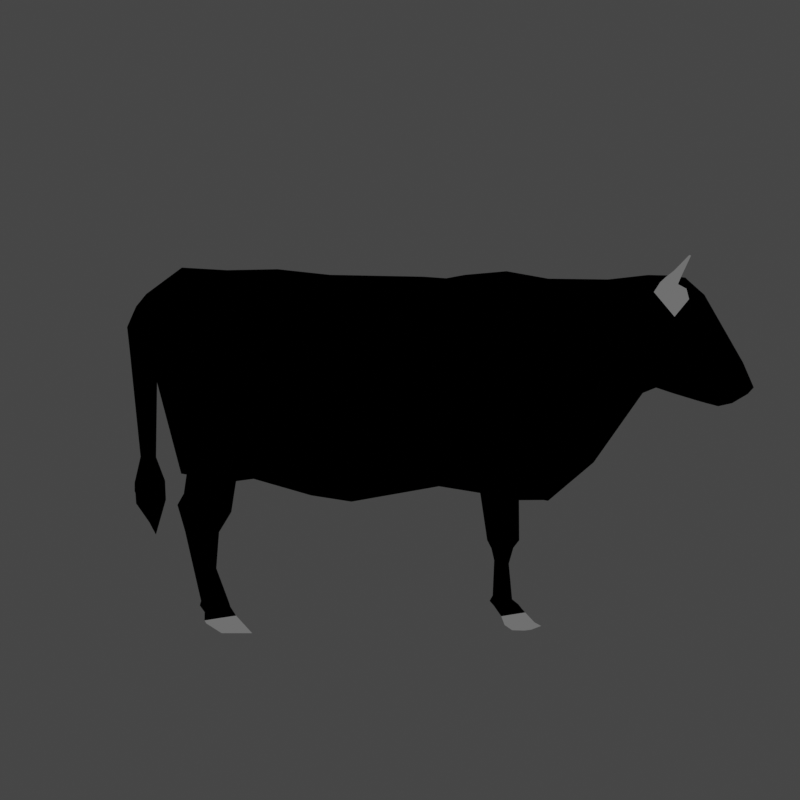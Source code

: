 # Source: cow.blend  (saved by Blender 2.80.75; exported with 4.5.12 LTS)
import bpy
from mathutils import Matrix  # noqa: F401  (used for matrix-valued properties, if any)

bpy.ops.wm.read_factory_settings(use_empty=True)
scene = bpy.context.scene
scene.name = 'Scene'

# ---- collections
col_collection = bpy.data.collections.new('Collection'); scene.collection.children.link(col_collection)
col_collection_2 = bpy.data.collections.new('Collection 2'); scene.collection.children.link(col_collection_2)

# ---- images (referenced by path relative to the original .blend; pixels are not part of the script)
import os
ASSET_DIR = os.environ.get("B2B_ASSET_DIR", "")  # directory of the original .blend (textures are referenced by path, not embedded)
HERE = os.path.dirname(os.path.abspath(__file__))  # packed textures are extracted next to this script under _unpacked/

def load_image(name, relpath, width, height, colorspace="sRGB"):
    """Load a texture the original file referenced (path relative to the .blend, or extracted next to this script)."""
    p = next((c for c in (os.path.join(HERE, relpath), os.path.join(ASSET_DIR, relpath)) if relpath and os.path.exists(c)), "")
    if p:
        img = bpy.data.images.load(p, check_existing=True)
        img.name = name
    else:  # same state as the original file: an image datablock whose file is absent (Cycles renders it pink)
        img = bpy.data.images.new(name, width, height)
        img.source = "FILE"
        img.filepath = "//" + (relpath or name)
    img.colorspace_settings.name = colorspace
    return img
img_cowtexture = load_image('cowTexture', 'cowTexture.png', 1024, 1024, 'sRGB')

# ---- materials (node trees are filled in below, after node groups)
mat_material_001 = bpy.data.materials.new('Material.001')
mat_material_001.use_transparent_shadow = False
mat_rohz = bpy.data.materials.new('rohz')
mat_rohz.use_transparent_shadow = False

# ---- material node trees
mat_material_001.use_nodes = True; mat_material_001.node_tree.nodes.clear()
_N = mat_material_001.node_tree.nodes; _L = mat_material_001.node_tree.links
n0 = _N.new('ShaderNodeOutputMaterial'); n0.name = 'Material Output'; n0.location = (580, 181)
n0.target = 'EEVEE'
n1 = _N.new('ShaderNodeAddShader'); n1.name = 'Add Shader'; n1.location = (-288, 202)
n2 = _N.new('ShaderNodeShaderToRGB'); n2.name = 'Shader to RGB'; n2.location = (-66, 184)
n3 = _N.new('ShaderNodeBsdfDiffuse'); n3.name = 'Diffuse BSDF'; n3.location = (-585, -27)
n4 = _N.new('ShaderNodeTexImage'); n4.name = 'Image Texture'; n4.location = (-663, 280)
n4.image = img_cowtexture
n4.interpolation = 'Closest'
n5 = _N.new('ShaderNodeValToRGB'); n5.name = 'ColorRamp'; n5.location = (125, 185)
n5.color_ramp.interpolation = 'CONSTANT'
while len(n5.color_ramp.elements) > 1: n5.color_ramp.elements.remove(n5.color_ramp.elements[-1])
n5.color_ramp.elements[0].position = 0.08409; n5.color_ramp.elements[0].color = (0.03837, 0.02056, 0.01808, 1.0)
_e = n5.color_ramp.elements.new(0.4264); _e.color = (0.08896, 0.04423, 0.02915, 1.0)
_e = n5.color_ramp.elements.new(0.9136); _e.color = (1.0, 0.9679, 0.7705, 1.0)
_L.new(n5.outputs[0], n0.inputs[0])
_L.new(n2.outputs[0], n5.inputs[0])
_L.new(n4.outputs[0], n1.inputs[0])
_L.new(n1.outputs[0], n2.inputs[0])
_L.new(n3.outputs[0], n1.inputs[1])
n0.is_active_output = True
mat_rohz.use_nodes = True; mat_rohz.node_tree.nodes.clear()
_N = mat_rohz.node_tree.nodes; _L = mat_rohz.node_tree.links
n0 = _N.new('ShaderNodeOutputMaterial'); n0.name = 'Material Output'; n0.location = (230, 301)
n1 = _N.new('ShaderNodeBsdfDiffuse'); n1.name = 'Diffuse BSDF'; n1.location = (-680, 270)
n2 = _N.new('ShaderNodeShaderToRGB'); n2.name = 'Shader to RGB'; n2.location = (-486, 257)
n3 = _N.new('ShaderNodeValToRGB'); n3.name = 'ColorRamp'; n3.location = (-211, 287)
n3.color_ramp.interpolation = 'CONSTANT'
while len(n3.color_ramp.elements) > 1: n3.color_ramp.elements.remove(n3.color_ramp.elements[-1])
n3.color_ramp.elements[0].position = 0.0; n3.color_ramp.elements[0].color = (0.03855, 0.03855, 0.03855, 1.0)
_e = n3.color_ramp.elements.new(0.2545); _e.color = (0.131, 0.131, 0.131, 1.0)
_L.new(n1.outputs[0], n2.inputs[0])
_L.new(n2.outputs[0], n3.inputs[0])
_L.new(n3.outputs[0], n0.inputs[0])
n0.is_active_output = True

# ---- world
world_world = bpy.data.worlds.new('World'); scene.world = world_world
world_world.use_nodes = True; world_world.node_tree.nodes.clear()
_N = world_world.node_tree.nodes; _L = world_world.node_tree.links
n0 = _N.new('ShaderNodeOutputWorld'); n0.name = 'World Output'; n0.location = (300, 300)
n1 = _N.new('ShaderNodeBackground'); n1.name = 'Background'; n1.location = (10, 300)
n1.inputs[0].default_value = (0.05088, 0.05088, 0.05088, 1.0)
_L.new(n1.outputs[0], n0.inputs[0])
n0.is_active_output = True
world_world.color = (0.05088, 0.05088, 0.05088)
world_world.use_sun_shadow = False
world_world.sun_shadow_jitter_overblur = 0.0

# ---- cameras
cam_camera_001 = bpy.data.cameras.new('Camera.001')
cam_camera_001.type = 'ORTHO'
cam_camera_001.ortho_scale = 7.1

# ---- lights
light_sun = bpy.data.lights.new('Sun', 'SUN')
light_sun.transmission_factor = 0.0
light_sun.angle = 0.374
light_sun.energy = 2.45
light_sun.shadow_soft_size = 0.125

# ---- meshes
me_plane = bpy.data.meshes.new('Plane')
me_plane.from_pydata([(0.5441, -0.5775, 0.9985), (0.5441, -0.9433, 1.066), (0.6143, -1.312, -0.7133), (0.7479, -0.7041, -0.6541), (0.7479, -0.3439, -0.5319), (0.5441, -0.2067, 0.9299), (0.5441, -1.841, 0.9055), (0.4705, -1.633, -0.4991), (0.3723, -2.198, 0.9765), (0.3644, -2.125, 0.08683), (0.7479, 0.4327, -0.6687), (0.5441, 0.6246, 0.9463), (0.7479, 0.7905, -0.6132), (0.5441, 1.09, 0.9964), (0.7479, 1.301, -0.4073), (0.5441, 1.536, 0.9873), (0.7479, 1.457, -0.6567), (0.5441, 1.939, 1.01), (0.7479, 1.886, -0.5997), (0.3461, 2.126, 0.8278), (0.8257, -1.052, -0.6625), (0.5441, -0.4068, 0.9669), (0.193, -2.379, 1.074), (0.3789, -2.27, 0.1598), (0.29, -2.54, 0.9871), (0.2206, -2.425, 0.1096), (0.2467, -2.699, 0.8079), (0.2206, -2.635, 0.04581), (0.1477, -3.042, 0.3317), (0.1582, -2.726, 0.04125), (0.1405, -3.137, 0.1106), (0.1405, -2.822, -0.018), (0.1419, -3.084, 0.05257), (0.1419, -2.946, -0.02855), (0.06806, -2.822, -0.018), (0.06945, -2.946, -0.02855), (0.27, -2.198, 1.052), (0.27, -1.841, 0.9807), (0.1257, -2.531, 1.085), (0.1257, -2.371, 1.1), (0.2105, 2.276, 0.8901), (0.3904, 1.886, -0.666), (0.27, -1.633, -0.5654), (0.1583, -2.125, 0.08683), (0.1257, -2.27, 0.1598), (0.1257, -2.425, 0.1096), (0.3904, 1.457, -0.723), (0.239, 1.939, 1.085), (0.3904, 0.4327, -0.8643), (0.3904, -0.3439, -0.7276), (0.1257, -2.699, 0.9083), (0.3904, -1.052, -0.8509), (0.3904, -1.312, -0.8962), (0.239, -0.2067, 1.005), (0.239, 0.6246, 1.096), (0.1257, -2.635, 0.04581), (0.239, -0.5775, 1.074), (0.239, -0.4068, 1.042), (0.239, -0.9433, 1.141), (0.3904, 0.7905, -0.8088), (0.07476, -3.042, 0.3317), (0.239, 1.09, 1.072), (0.07476, -2.726, 0.008657), (0.3904, -0.7041, -0.786), (0.3904, 1.301, -0.5749), (0.06806, -3.137, 0.1106), (0.239, 1.536, 1.062), (0.06945, -3.084, 0.05257), (0.6941, -1.056, -1.247), (0.6941, -0.7724, -1.245), (0.4441, -1.056, -1.247), (0.4441, -0.7724, -1.245), (0.6931, -1.004, -1.313), (0.6931, -0.8094, -1.318), (0.4452, -1.004, -1.313), (0.4452, -0.8094, -1.318), (0.6931, -0.8094, -1.318), (0.4452, -0.8094, -1.318), (0.6633, -0.9636, -1.454), (0.6633, -0.8345, -1.424), (0.475, -0.9636, -1.454), (0.475, -0.8345, -1.424), (0.6633, -0.8345, -1.424), (0.475, -0.8345, -1.424), (0.6812, -0.9928, -1.77), (0.6812, -0.8213, -1.736), (0.457, -0.9928, -1.77), (0.457, -0.8213, -1.736), (0.6812, -0.8213, -1.736), (0.457, -0.8213, -1.736), (0.6812, -1.05, -1.817), (0.6812, -0.794, -1.784), (0.457, -1.05, -1.817), (0.457, -0.794, -1.784), (0.6812, -0.794, -1.784), (0.457, -0.794, -1.784), (0.6812, -1.075, -1.849), (0.6812, -0.8324, -1.828), (0.457, -1.075, -1.849), (0.457, -0.8324, -1.828), (0.6812, -0.8324, -1.828), (0.457, -0.8324, -1.828), (0.6812, -1.109, -1.887), (0.6812, -0.8973, -1.921), (0.457, -1.109, -1.887), (0.457, -0.8973, -1.921), (0.6812, -0.8973, -1.921), (0.457, -0.8973, -1.921), (0.6812, -1.192, -1.975), (0.6812, -0.9267, -1.998), (0.457, -1.192, -1.975), (0.457, -0.9267, -1.998), (0.6812, -0.9267, -1.998), (0.457, -0.9267, -1.998), (0.6812, -1.251, -2.007), (0.6812, -0.9937, -2.045), (0.457, -1.251, -2.007), (0.457, -0.9937, -2.045), (0.6812, -0.9937, -2.045), (0.457, -0.9937, -2.045), (0.759, -1.163, -2.04), (0.6812, -1.101, -2.048), (0.457, -1.163, -2.04), (0.457, -1.101, -2.048), (0.6812, -1.101, -2.048), (0.457, -1.101, -2.048), (0.6941, -1.056, -1.247), (0.6941, -0.7724, -1.245), (0.4441, -1.056, -1.247), (0.4441, -0.7724, -1.245), (0.6931, -1.004, -1.313), (0.6931, -0.8094, -1.318), (0.4452, -1.004, -1.313), (0.4452, -0.8094, -1.318), (0.6931, -0.8094, -1.318), (0.4452, -0.8094, -1.318), (0.7037, 1.499, -0.9961), (0.6746, 1.92, -0.8329), (0.4636, 1.92, -0.8329), (0.4346, 1.499, -0.9961), (0.6553, 1.608, -1.176), (0.6391, 1.977, -0.9336), (0.4991, 1.977, -0.9336), (0.4829, 1.608, -1.176), (0.6459, 1.632, -1.497), (0.6664, 1.91, -1.162), (0.4719, 1.91, -1.162), (0.4924, 1.632, -1.497), (0.6863, 1.52, -1.797), (0.6861, 1.767, -1.785), (0.4521, 1.767, -1.785), (0.452, 1.52, -1.797), (0.6863, 1.507, -1.838), (0.6861, 1.778, -1.826), (0.4521, 1.778, -1.826), (0.452, 1.507, -1.838), (0.6863, 1.488, -1.868), (0.6861, 1.735, -1.885), (0.4521, 1.735, -1.885), (0.452, 1.488, -1.868), (0.6842, 1.457, -1.916), (0.6841, 1.736, -1.959), (0.4542, 1.736, -1.959), (0.454, 1.457, -1.916), (0.6842, 1.314, -2.072), (0.6841, 1.72, -1.986), (0.4542, 1.72, -1.986), (0.454, 1.314, -2.072), (0.8225, 1.483, -2.072), (0.7447, 1.584, -2.072), (0.3935, 1.584, -2.072), (0.3935, 1.483, -2.072), (0.3716, 2.263, 0.5974), (0.2635, 1.918, -0.5963), (0.1641, 2.344, 0.8278), (0.2888, 2.276, 0.5974), (0.1292, 2.385, 0.735), (0.1609, 2.391, 0.6439), (0.1948, 2.23, 0.3658), (0.1664, 2.368, 0.4262), (0.07051, 2.22, -0.5853), (0.06633, 2.296, -0.5864), (0.1439, 2.162, -0.7959), (0.1074, 2.357, -0.8129), (0.1438, 2.155, -0.9633), (0.1073, 2.275, -0.9967), (0.1142, 2.168, -1.043), (0.0751, 2.243, -1.056), (0.904, -1.113, 0.1914), (0.904, -0.27, 0.1958), (0.7836, -1.745, 0.2574), (0.4689, -2.164, 0.566), (0.904, 0.5361, 0.1415), (0.904, 0.952, 0.1941), (0.904, 1.428, 0.2971), (0.904, 1.717, 0.2411), (0.7973, 2.015, 0.1692), (0.904, -0.7963, 0.1758), (0.904, -0.544, 0.1887), (0.4437, -2.325, 0.666), (0.4386, -2.482, 0.6183), (0.4386, -2.67, 0.4563), (0.2565, -2.886, 0.1815), (0.2249, -2.969, 0.08545), (0.1423, -3.02, 0.01514), (0.06571, -3.02, 0.01514), (0.3793, -2.434, 0.7374), (0.3674, -2.25, 0.9577), (0.4235, -2.353, 1.077), (0.4742, -2.472, 0.9753), (0.5502, -2.401, 0.8247), (0.4951, -2.269, 0.948), (0.5628, -2.361, 1.09), (0.6135, -2.45, 1.017), (0.7114, -2.389, 0.9298), (0.6843, -2.297, 0.9991), (0.62, -2.408, 1.123), (0.6603, -2.469, 1.07), (0.747, -2.424, 1.006), (0.7254, -2.36, 1.056), (0.6838, -2.465, 1.169), (0.7114, -2.494, 1.14), (0.7708, -2.463, 1.096), (0.756, -2.433, 1.123), (0.7492, -2.567, 1.285), (0.7491, -2.574, 1.28), (0.7619, -2.567, 1.274), (0.7597, -2.562, 1.278), (0.3604, -2.563, 0.8943), (0.2852, -2.289, 1.012), (0.4983, -2.454, 0.8961), (0.4599, -2.283, 1.008), (0.6634, -2.442, 0.9624), (0.6263, -2.304, 1.042), (0.7048, -2.466, 1.031), (0.6747, -2.353, 1.088), (0.7419, -2.5, 1.109), (0.717, -2.43, 1.148), (0.7582, -2.58, 1.28), (0.7524, -2.562, 1.283), (0.6957, -1.256, -0.459), (0.5585, -1.665, -0.2865), (0.3938, -2.136, 0.2215), (0.7918, -0.98, -0.4308), (0.3971, -2.286, 0.302), (0.3264, -2.441, 0.2526), (0.3264, -2.645, 0.1612), (0.2112, -2.771, 0.08068), (0.1642, -2.863, 0.01108), (0.142, -2.967, -0.01627), (0.7918, -0.3231, -0.3274), (0.7918, 0.4618, -0.4409), (0.7918, 0.8359, -0.3863), (0.7918, 1.337, -0.2093), (0.7918, 1.53, -0.4044), (0.7618, 1.922, -0.3836), (0.7918, -0.6591, -0.4644), (0.0684, -2.967, -0.01627), (0.7709, -0.9077, -1.315), (0.7719, -0.9222, -1.236), (0.759, -1.133, -2.024), (0.759, -1.082, -1.985), (0.7719, -0.9222, -1.236), (0.759, -0.993, -1.905), (0.7196, -0.8893, -1.437), (0.759, -0.9175, -1.8), (0.759, -0.9563, -1.839), (0.759, -0.8968, -1.751), (0.8257, -0.8689, -0.6561), (0.7709, -0.9077, -1.315), (0.7619, 1.564, -1.932), (0.764, 1.668, -1.79), (0.7637, 1.757, -0.8964), (0.8257, 1.711, -0.623), (0.7352, 1.789, -1.308), (0.764, 1.605, -1.876), (0.8539, 1.734, -0.3936), (0.764, 1.637, -1.833), (0.7246, 1.801, -1.049), (0.7619, 1.541, -1.965), (0.0, -0.9433, 1.08), (0.0, -1.312, -0.8891), (0.0, -0.2067, 1.092), (0.0, -0.3439, -0.7677), (0.0, -1.841, 1.068), (0.0, -1.716, -0.5555), (0.0, -2.198, 1.108), (0.0, -2.152, 0.0614), (0.0, 0.6246, 1.108), (0.0, 0.4327, -0.9044), (0.0, 1.09, 1.158), (0.0, 0.7905, -0.8489), (0.0, 1.536, 1.149), (0.0, 1.301, -0.7022), (0.0, 1.939, 1.172), (0.0, 1.457, -0.7131), (0.0, 2.256, 0.9367), (0.0, 1.886, -0.6561), (0.0, -1.052, -0.891), (0.0, -0.5775, 1.109), (0.0, -0.4068, 1.078), (0.0, -0.7041, -0.8261), (0.0, -2.371, 1.104), (0.0, -2.27, 0.1088), (0.0, -2.531, 1.082), (0.0, -2.425, 0.05758), (0.0, -2.699, 0.9326), (0.0, -2.635, -0.006231), (0.0, -3.042, 0.3317), (0.0, -2.726, -0.03139), (0.0, -3.137, 0.1106), (0.0, -2.822, -0.0563), (0.0, -3.084, 0.05257), (0.0, -2.946, -0.02855), (-0.5441, -0.5775, 0.9985), (-0.5441, -0.9433, 1.066), (-0.6143, -1.312, -0.7133), (-0.7479, -0.7041, -0.6541), (-0.7479, -0.3439, -0.5319), (-0.5441, -0.2067, 0.9299), (-0.5441, -1.841, 0.9055), (-0.4705, -1.633, -0.4991), (-0.3723, -2.198, 0.9765), (-0.3644, -2.125, 0.08683), (-0.7479, 0.4327, -0.6687), (-0.5441, 0.6246, 0.9463), (-0.7479, 0.7905, -0.6132), (-0.5441, 1.09, 0.9964), (-0.7479, 1.301, -0.4073), (-0.5441, 1.536, 0.9873), (-0.7479, 1.457, -0.6567), (-0.5441, 1.939, 1.01), (-0.7479, 1.886, -0.5997), (-0.3461, 2.126, 0.8278), (-0.8257, -1.052, -0.6625), (-0.5441, -0.4068, 0.9669), (-0.193, -2.379, 1.074), (-0.3789, -2.27, 0.1598), (-0.29, -2.54, 0.9871), (-0.2206, -2.425, 0.1096), (-0.2467, -2.699, 0.8079), (-0.2206, -2.635, 0.04581), (-0.1477, -3.042, 0.3317), (-0.1582, -2.726, 0.04125), (-0.1405, -3.137, 0.1106), (-0.1405, -2.822, -0.018), (-0.1419, -3.084, 0.05257), (-0.1419, -2.946, -0.02855), (-0.06806, -2.822, -0.018), (-0.06945, -2.946, -0.02855), (-0.27, -2.198, 1.052), (-0.27, -1.841, 0.9807), (-0.1257, -2.531, 1.085), (-0.1257, -2.371, 1.1), (-0.2105, 2.276, 0.8901), (-0.3904, 1.886, -0.666), (-0.27, -1.633, -0.5654), (-0.1583, -2.125, 0.08683), (-0.1257, -2.27, 0.1598), (-0.1257, -2.425, 0.1096), (-0.3904, 1.457, -0.723), (-0.239, 1.939, 1.085), (-0.3904, 0.4327, -0.8643), (-0.3904, -0.3439, -0.7276), (-0.1257, -2.699, 0.9083), (-0.3904, -1.052, -0.8509), (-0.3904, -1.312, -0.8962), (-0.239, -0.2067, 1.005), (-0.239, 0.6246, 1.096), (-0.1257, -2.635, 0.04581), (-0.239, -0.5775, 1.074), (-0.239, -0.4068, 1.042), (-0.239, -0.9433, 1.141), (-0.3904, 0.7905, -0.8088), (-0.07476, -3.042, 0.3317), (-0.239, 1.09, 1.072), (-0.07476, -2.726, 0.008657), (-0.3904, -0.7041, -0.786), (-0.3904, 1.301, -0.5749), (-0.06806, -3.137, 0.1106), (-0.239, 1.536, 1.062), (-0.06945, -3.084, 0.05257), (-0.6941, -1.056, -1.247), (-0.6941, -0.7724, -1.245), (-0.4441, -1.056, -1.247), (-0.4441, -0.7724, -1.245), (-0.6931, -1.004, -1.313), (-0.6931, -0.8094, -1.318), (-0.4452, -1.004, -1.313), (-0.4452, -0.8094, -1.318), (-0.6931, -0.8094, -1.318), (-0.4452, -0.8094, -1.318), (-0.6633, -0.9636, -1.454), (-0.6633, -0.8345, -1.424), (-0.475, -0.9636, -1.454), (-0.475, -0.8345, -1.424), (-0.6633, -0.8345, -1.424), (-0.475, -0.8345, -1.424), (-0.6812, -0.9928, -1.77), (-0.6812, -0.8213, -1.736), (-0.457, -0.9928, -1.77), (-0.457, -0.8213, -1.736), (-0.6812, -0.8213, -1.736), (-0.457, -0.8213, -1.736), (-0.6812, -1.05, -1.817), (-0.6812, -0.794, -1.784), (-0.457, -1.05, -1.817), (-0.457, -0.794, -1.784), (-0.6812, -0.794, -1.784), (-0.457, -0.794, -1.784), (-0.6812, -1.075, -1.849), (-0.6812, -0.8324, -1.828), (-0.457, -1.075, -1.849), (-0.457, -0.8324, -1.828), (-0.6812, -0.8324, -1.828), (-0.457, -0.8324, -1.828), (-0.6812, -1.109, -1.887), (-0.6812, -0.8973, -1.921), (-0.457, -1.109, -1.887), (-0.457, -0.8973, -1.921), (-0.6812, -0.8973, -1.921), (-0.457, -0.8973, -1.921), (-0.6812, -1.192, -1.975), (-0.6812, -0.9267, -1.998), (-0.457, -1.192, -1.975), (-0.457, -0.9267, -1.998), (-0.6812, -0.9267, -1.998), (-0.457, -0.9267, -1.998), (-0.6812, -1.251, -2.007), (-0.6812, -0.9937, -2.045), (-0.457, -1.251, -2.007), (-0.457, -0.9937, -2.045), (-0.6812, -0.9937, -2.045), (-0.457, -0.9937, -2.045), (-0.759, -1.163, -2.04), (-0.6812, -1.101, -2.048), (-0.457, -1.163, -2.04), (-0.457, -1.101, -2.048), (-0.6812, -1.101, -2.048), (-0.457, -1.101, -2.048), (-0.6941, -1.056, -1.247), (-0.6941, -0.7724, -1.245), (-0.4441, -1.056, -1.247), (-0.4441, -0.7724, -1.245), (-0.6931, -1.004, -1.313), (-0.6931, -0.8094, -1.318), (-0.4452, -1.004, -1.313), (-0.4452, -0.8094, -1.318), (-0.6931, -0.8094, -1.318), (-0.4452, -0.8094, -1.318), (-0.7037, 1.499, -0.9961), (-0.6746, 1.92, -0.8329), (-0.4636, 1.92, -0.8329), (-0.4346, 1.499, -0.9961), (-0.6553, 1.608, -1.176), (-0.6391, 1.977, -0.9336), (-0.4991, 1.977, -0.9336), (-0.4829, 1.608, -1.176), (-0.6459, 1.632, -1.497), (-0.6664, 1.91, -1.162), (-0.4719, 1.91, -1.162), (-0.4924, 1.632, -1.497), (-0.6863, 1.52, -1.797), (-0.6861, 1.767, -1.785), (-0.4521, 1.767, -1.785), (-0.452, 1.52, -1.797), (-0.6863, 1.507, -1.838), (-0.6861, 1.778, -1.826), (-0.4521, 1.778, -1.826), (-0.452, 1.507, -1.838), (-0.6863, 1.488, -1.868), (-0.6861, 1.735, -1.885), (-0.4521, 1.735, -1.885), (-0.452, 1.488, -1.868), (-0.6842, 1.457, -1.916), (-0.6841, 1.736, -1.959), (-0.4542, 1.736, -1.959), (-0.454, 1.457, -1.916), (-0.6842, 1.314, -2.072), (-0.6841, 1.72, -1.986), (-0.4542, 1.72, -1.986), (-0.454, 1.314, -2.072), (-0.8225, 1.483, -2.072), (-0.7447, 1.584, -2.072), (-0.3935, 1.584, -2.072), (-0.3935, 1.483, -2.072), (-0.3716, 2.263, 0.5974), (0.0, 2.201, 0.6724), (0.0, 2.354, 0.7926), (-0.2635, 1.918, -0.5963), (0.0, 1.944, -0.6561), (-0.1641, 2.344, 0.8278), (-0.2888, 2.276, 0.5974), (0.0, 2.424, 0.6441), (0.0, 2.385, 0.735), (-0.1292, 2.385, 0.735), (-0.1609, 2.391, 0.6439), (0.0, 2.155, 0.4414), (0.0, 2.4, 0.4265), (-0.1948, 2.23, 0.3658), (-0.1664, 2.368, 0.4262), (0.0, 2.167, -0.5097), (0.0, 2.298, -0.4788), (-0.07051, 2.22, -0.5853), (-0.06633, 2.296, -0.5864), (0.0, 2.087, -0.7203), (0.0, 2.357, -0.7378), (-0.1439, 2.162, -0.7959), (-0.1074, 2.357, -0.8129), (0.0, 2.08, -0.8877), (0.0, 2.343, -0.9216), (-0.1438, 2.155, -0.9633), (-0.1073, 2.275, -0.9967), (0.0, 2.168, -1.197), (0.0, 2.227, -1.087), (-0.1142, 2.168, -1.043), (-0.0751, 2.243, -1.056), (0.0, -3.02, 0.01514), (-0.904, -1.113, 0.1914), (-0.904, -0.27, 0.1958), (-0.7836, -1.745, 0.2574), (-0.4689, -2.164, 0.566), (-0.904, 0.5361, 0.1415), (-0.904, 0.952, 0.1941), (-0.904, 1.428, 0.2971), (-0.904, 1.717, 0.2411), (-0.7973, 2.015, 0.1692), (-0.904, -0.7963, 0.1758), (-0.904, -0.544, 0.1887), (-0.4437, -2.325, 0.666), (-0.4386, -2.482, 0.6183), (-0.4386, -2.67, 0.4563), (-0.2565, -2.886, 0.1815), (-0.2249, -2.969, 0.08545), (-0.1423, -3.02, 0.01514), (-0.06571, -3.02, 0.01514), (-0.3793, -2.434, 0.7374), (-0.3674, -2.25, 0.9577), (-0.4235, -2.353, 1.077), (-0.4742, -2.472, 0.9753), (-0.5502, -2.401, 0.8247), (-0.4951, -2.269, 0.948), (-0.5628, -2.361, 1.09), (-0.6135, -2.45, 1.017), (-0.7114, -2.389, 0.9298), (-0.6843, -2.297, 0.9991), (-0.62, -2.408, 1.123), (-0.6603, -2.469, 1.07), (-0.747, -2.424, 1.006), (-0.7254, -2.36, 1.056), (-0.6838, -2.465, 1.169), (-0.7114, -2.494, 1.14), (-0.7708, -2.463, 1.096), (-0.756, -2.433, 1.123), (-0.7492, -2.567, 1.285), (-0.7491, -2.574, 1.28), (-0.7619, -2.567, 1.274), (-0.7597, -2.562, 1.278), (-0.3604, -2.563, 0.8943), (-0.2852, -2.289, 1.012), (-0.4983, -2.454, 0.8961), (-0.4599, -2.283, 1.008), (-0.6634, -2.442, 0.9624), (-0.6263, -2.304, 1.042), (-0.7048, -2.466, 1.031), (-0.6747, -2.353, 1.088), (-0.7419, -2.5, 1.109), (-0.717, -2.43, 1.148), (-0.7582, -2.58, 1.28), (-0.7524, -2.562, 1.283), (0.0, -2.967, -0.01627), (-0.6957, -1.256, -0.459), (-0.5585, -1.665, -0.2865), (-0.3938, -2.136, 0.2215), (-0.7918, -0.98, -0.4308), (-0.3971, -2.286, 0.302), (-0.3264, -2.441, 0.2526), (-0.3264, -2.645, 0.1612), (-0.2112, -2.771, 0.08068), (-0.1642, -2.863, 0.01108), (-0.142, -2.967, -0.01627), (-0.7918, -0.3231, -0.3274), (-0.7918, 0.4618, -0.4409), (-0.7918, 0.8359, -0.3863), (-0.7918, 1.337, -0.2093), (-0.7918, 1.53, -0.4044), (-0.7618, 1.922, -0.3836), (-0.7918, -0.6591, -0.4644), (-0.0684, -2.967, -0.01627), (-0.7709, -0.9077, -1.315), (-0.7719, -0.9222, -1.236), (-0.759, -1.133, -2.024), (-0.759, -1.082, -1.985), (-0.7719, -0.9222, -1.236), (-0.759, -0.993, -1.905), (-0.7196, -0.8893, -1.437), (-0.759, -0.9175, -1.8), (-0.759, -0.9563, -1.839), (-0.759, -0.8968, -1.751), (-0.8257, -0.8689, -0.6561), (-0.7709, -0.9077, -1.315), (-0.7619, 1.564, -1.932), (-0.764, 1.668, -1.79), (-0.7637, 1.757, -0.8964), (-0.8257, 1.711, -0.623), (-0.7352, 1.789, -1.308), (-0.764, 1.605, -1.876), (-0.8539, 1.734, -0.3936), (-0.764, 1.637, -1.833), (-0.7246, 1.801, -1.049), (-0.7619, 1.541, -1.965)], [], [(240, 2, 20, 243), (188, 1, 6, 190), (190, 6, 8, 191), (250, 4, 10, 251), (251, 10, 12, 252), (252, 12, 14, 253), (253, 14, 16, 254), (254, 16, 273, 276), (191, 8, 22, 229, 207, 199), (243, 20, 268, 3, 256), (256, 3, 4, 250), (199, 207, 206, 200), (200, 206, 228, 24, 26, 201), (201, 26, 28, 202), (202, 28, 30, 203), (203, 30, 32, 204), (35, 34, 31, 33), (37, 36, 8, 6), (39, 38, 24, 22), (41, 172, 40, 19, 196, 255, 18), (43, 42, 7, 9), (45, 44, 23, 25), (71, 69, 127, 129), (40, 47, 17, 19), (49, 48, 10, 4), (38, 50, 26, 24), (52, 51, 20, 2), (54, 53, 5, 11), (55, 45, 25, 27), (57, 56, 0, 21), (56, 58, 1, 0), (48, 59, 12, 10), (50, 60, 28, 26), (53, 57, 21, 5), (61, 54, 11, 13), (62, 55, 27, 29), (63, 49, 4, 3), (3, 268, 262, 69), (59, 64, 14, 12), (60, 65, 30, 28), (66, 61, 13, 15), (34, 62, 29, 31), (58, 37, 6, 1), (36, 39, 22, 8), (257, 35, 33, 249), (42, 52, 2, 7), (44, 43, 9, 23), (64, 46, 16, 14), (65, 67, 32, 30), (47, 66, 15, 17), (294, 292, 66, 47), (310, 312, 67, 65), (293, 295, 46, 64), (303, 287, 43, 44), (285, 281, 52, 42), (570, 313, 35, 257), (286, 302, 39, 36), (280, 284, 37, 58), (311, 309, 62, 34), (292, 290, 61, 66), (308, 310, 65, 60), (291, 293, 64, 59), (298, 301, 63, 51), (301, 283, 49, 63), (309, 307, 55, 62), (290, 288, 54, 61), (282, 300, 57, 53), (306, 308, 60, 50), (289, 291, 59, 48), (299, 280, 58, 56), (300, 299, 56, 57), (307, 305, 45, 55), (288, 282, 53, 54), (281, 298, 51, 52), (304, 306, 50, 38), (283, 289, 48, 49), (296, 294, 47, 40), (74, 72, 130, 132), (305, 303, 44, 45), (287, 285, 42, 43), (296, 40, 174, 488), (302, 304, 38, 39), (284, 286, 36, 37), (313, 311, 34, 35), (51, 63, 71, 70), (63, 3, 69, 71), (20, 51, 70, 68), (73, 76, 82, 79), (77, 76, 134, 135), (68, 70, 128, 126), (72, 269, 73, 131, 258, 130), (73, 269, 264, 79), (79, 264, 267, 85), (82, 83, 89, 88), (74, 75, 81, 80), (72, 74, 80, 78), (77, 75, 81, 83), (76, 77, 83, 82), (85, 88, 94, 91), (85, 267, 265, 91), (79, 82, 88, 85), (80, 81, 87, 86), (78, 80, 86, 84), (83, 81, 87, 89), (95, 93, 99, 101), (90, 92, 98, 96), (86, 87, 93, 92), (84, 86, 92, 90), (89, 87, 93, 95), (88, 89, 95, 94), (97, 100, 106, 103), (97, 266, 263, 103), (94, 95, 101, 100), (91, 265, 266, 97), (91, 94, 100, 97), (92, 93, 99, 98), (106, 107, 113, 112), (107, 105, 111, 113), (98, 99, 105, 104), (96, 98, 104, 102), (101, 99, 105, 107), (100, 101, 107, 106), (110, 111, 117, 116), (109, 112, 118, 115), (103, 263, 261, 109), (103, 106, 112, 109), (104, 105, 111, 110), (102, 104, 110, 108), (118, 119, 125, 124), (119, 117, 123, 125), (108, 110, 116, 114), (113, 111, 117, 119), (112, 113, 119, 118), (109, 261, 260, 115), (122, 123, 121, 120), (123, 121, 124, 125), (115, 260, 120, 121), (115, 118, 124, 121), (116, 117, 123, 122), (114, 116, 122, 120), (126, 128, 132, 130), (129, 127, 131, 133), (127, 259, 258, 131), (128, 129, 133, 132), (76, 73, 131, 134), (73, 75, 133, 131), (70, 71, 129, 128), (75, 77, 135, 133), (75, 74, 132, 133), (69, 262, 68, 126, 259, 127), (18, 273, 272, 137), (136, 139, 143, 140), (41, 46, 295, 297), (41, 18, 137, 138), (46, 41, 138, 139), (16, 46, 139, 136), (143, 142, 146, 147), (137, 272, 278, 141), (139, 138, 142, 143), (138, 137, 141, 142), (144, 147, 151, 148), (142, 141, 145, 146), (140, 143, 147, 144), (141, 278, 274, 145), (149, 271, 277, 153), (145, 274, 271, 149), (147, 146, 150, 151), (146, 145, 149, 150), (155, 154, 158, 159), (151, 150, 154, 155), (150, 149, 153, 154), (148, 151, 155, 152), (156, 159, 163, 160), (154, 153, 157, 158), (152, 155, 159, 156), (153, 277, 275, 157), (163, 162, 166, 167), (157, 275, 270, 161), (159, 158, 162, 163), (158, 157, 161, 162), (166, 165, 169, 170), (162, 161, 165, 166), (160, 163, 167, 164), (161, 270, 279, 165), (168, 171, 170, 169), (164, 167, 171, 168), (165, 279, 168, 169), (167, 166, 170, 171), (490, 487, 175, 173), (41, 297, 490, 173), (174, 175, 177, 176), (172, 41, 173, 175), (40, 172, 175, 174), (177, 493, 494, 176), (488, 174, 176, 494), (177, 175, 178, 179), (498, 179, 181, 502), (493, 177, 179, 498), (175, 487, 497, 178), (181, 180, 182, 183), (179, 178, 180, 181), (178, 497, 501, 180), (183, 182, 184, 185), (180, 501, 505, 182), (502, 181, 183, 506), (185, 184, 186, 187), (182, 505, 509, 184), (506, 183, 185, 510), (186, 513, 514, 187), (184, 509, 513, 186), (510, 185, 187, 514), (312, 517, 205, 67), (67, 205, 204, 32), (248, 203, 204, 249), (247, 202, 203, 248), (246, 201, 202, 247), (245, 200, 201, 246), (244, 199, 200, 245), (21, 198, 189, 5), (0, 197, 198, 21), (242, 191, 199, 244), (17, 195, 196, 19), (15, 194, 195, 17), (13, 193, 194, 15), (11, 192, 193, 13), (5, 189, 192, 11), (241, 190, 191, 242), (240, 188, 190, 241), (1, 188, 197, 0), (22, 24, 209, 208), (231, 208, 212, 233), (229, 22, 208, 231), (206, 207, 211, 210), (228, 206, 210, 230), (214, 215, 219, 218), (208, 209, 213, 212), (210, 211, 215, 214), (230, 210, 214, 232), (234, 218, 222, 236), (232, 214, 218, 234), (233, 212, 216, 235), (212, 213, 217, 216), (237, 220, 224, 239), (235, 216, 220, 237), (216, 217, 221, 220), (218, 219, 223, 222), (238, 239, 224, 225), (220, 221, 225, 224), (222, 223, 227, 226), (236, 222, 226, 238), (221, 236, 238, 225), (226, 227, 239, 238), (219, 235, 237, 223), (223, 237, 239, 227), (215, 233, 235, 219), (213, 232, 234, 217), (217, 234, 236, 221), (209, 230, 232, 213), (24, 228, 230, 209), (207, 229, 231, 211), (211, 231, 233, 215), (2, 240, 241, 7), (7, 241, 242, 9), (9, 242, 244, 23), (23, 244, 245, 25), (25, 245, 246, 27), (27, 246, 247, 29), (29, 247, 248, 31), (31, 248, 249, 33), (517, 570, 257, 205), (205, 257, 249, 204), (198, 256, 250, 189), (197, 243, 256, 198), (195, 254, 276, 255, 196), (194, 253, 254, 195), (193, 252, 253, 194), (192, 251, 252, 193), (189, 250, 251, 192), (188, 240, 243, 197), (261, 263, 102, 108), (264, 269, 72, 78), (265, 267, 84, 90), (258, 259, 126, 130), (263, 266, 96, 102), (266, 265, 90, 96), (262, 268, 20, 68), (120, 260, 114), (267, 264, 78, 84), (260, 261, 108, 114), (277, 271, 148, 152), (275, 277, 152, 156), (271, 274, 144, 148), (270, 275, 156, 160), (168, 279, 164), (279, 270, 160, 164), (274, 278, 140, 144), (276, 273, 18, 255), (272, 273, 16, 136), (278, 272, 136, 140), (571, 574, 334, 316), (518, 520, 320, 315), (520, 521, 322, 320), (581, 582, 324, 318), (582, 583, 326, 324), (583, 584, 328, 326), (584, 585, 330, 328), (585, 607, 604, 330), (521, 529, 537, 559, 336, 322), (574, 587, 317, 599, 334), (587, 581, 318, 317), (529, 530, 536, 537), (530, 531, 340, 338, 558, 536), (531, 532, 342, 340), (532, 533, 344, 342), (533, 534, 346, 344), (349, 347, 345, 348), (351, 320, 322, 350), (353, 336, 338, 352), (355, 332, 586, 526, 333, 354, 486), (357, 323, 321, 356), (359, 339, 337, 358), (385, 443, 441, 383), (354, 333, 331, 361), (363, 318, 324, 362), (352, 338, 340, 364), (366, 316, 334, 365), (368, 325, 319, 367), (369, 341, 339, 359), (371, 335, 314, 370), (370, 314, 315, 372), (362, 324, 326, 373), (364, 340, 342, 374), (367, 319, 335, 371), (375, 327, 325, 368), (376, 343, 341, 369), (377, 317, 318, 363), (317, 383, 593, 599), (373, 326, 328, 378), (374, 342, 344, 379), (380, 329, 327, 375), (348, 345, 343, 376), (372, 315, 320, 351), (350, 322, 336, 353), (588, 580, 347, 349), (356, 321, 316, 366), (358, 337, 323, 357), (378, 328, 330, 360), (379, 344, 346, 381), (361, 331, 329, 380), (294, 361, 380, 292), (310, 379, 381, 312), (293, 378, 360, 295), (303, 358, 357, 287), (285, 356, 366, 281), (570, 588, 349, 313), (286, 350, 353, 302), (280, 372, 351, 284), (311, 348, 376, 309), (292, 380, 375, 290), (308, 374, 379, 310), (291, 373, 378, 293), (298, 365, 377, 301), (301, 377, 363, 283), (309, 376, 369, 307), (290, 375, 368, 288), (282, 367, 371, 300), (306, 364, 374, 308), (289, 362, 373, 291), (299, 370, 372, 280), (300, 371, 370, 299), (307, 369, 359, 305), (288, 368, 367, 282), (281, 366, 365, 298), (304, 352, 364, 306), (283, 363, 362, 289), (296, 354, 361, 294), (388, 446, 444, 386), (305, 359, 358, 303), (287, 357, 356, 285), (296, 488, 491, 354), (302, 353, 352, 304), (284, 351, 350, 286), (313, 349, 348, 311), (365, 384, 385, 377), (377, 385, 383, 317), (334, 382, 384, 365), (387, 393, 396, 390), (391, 449, 448, 390), (382, 440, 442, 384), (386, 444, 589, 445, 387, 600), (387, 393, 595, 600), (393, 399, 598, 595), (396, 402, 403, 397), (388, 394, 395, 389), (386, 392, 394, 388), (391, 397, 395, 389), (390, 396, 397, 391), (399, 405, 408, 402), (399, 405, 596, 598), (393, 399, 402, 396), (394, 400, 401, 395), (392, 398, 400, 394), (397, 403, 401, 395), (409, 415, 413, 407), (404, 410, 412, 406), (400, 406, 407, 401), (398, 404, 406, 400), (403, 409, 407, 401), (402, 408, 409, 403), (411, 417, 420, 414), (411, 417, 594, 597), (408, 414, 415, 409), (405, 411, 597, 596), (405, 411, 414, 408), (406, 412, 413, 407), (420, 426, 427, 421), (421, 427, 425, 419), (412, 418, 419, 413), (410, 416, 418, 412), (415, 421, 419, 413), (414, 420, 421, 415), (424, 430, 431, 425), (423, 429, 432, 426), (417, 423, 592, 594), (417, 423, 426, 420), (418, 424, 425, 419), (416, 422, 424, 418), (432, 438, 439, 433), (433, 439, 437, 431), (422, 428, 430, 424), (427, 433, 431, 425), (426, 432, 433, 427), (423, 429, 591, 592), (436, 434, 435, 437), (437, 439, 438, 435), (429, 435, 434, 591), (429, 435, 438, 432), (430, 436, 437, 431), (428, 434, 436, 430), (440, 444, 446, 442), (443, 447, 445, 441), (441, 445, 589, 590), (442, 446, 447, 443), (390, 448, 445, 387), (387, 445, 447, 389), (384, 442, 443, 385), (389, 447, 449, 391), (389, 447, 446, 388), (383, 441, 590, 440, 382, 593), (332, 451, 603, 604), (450, 454, 457, 453), (355, 297, 295, 360), (355, 452, 451, 332), (360, 453, 452, 355), (330, 450, 453, 360), (457, 461, 460, 456), (451, 455, 609, 603), (453, 457, 456, 452), (452, 456, 455, 451), (458, 462, 465, 461), (456, 460, 459, 455), (454, 458, 461, 457), (455, 459, 605, 609), (463, 467, 608, 602), (459, 463, 602, 605), (461, 465, 464, 460), (460, 464, 463, 459), (469, 473, 472, 468), (465, 469, 468, 464), (464, 468, 467, 463), (462, 466, 469, 465), (470, 474, 477, 473), (468, 472, 471, 467), (466, 470, 473, 469), (467, 471, 606, 608), (477, 481, 480, 476), (471, 475, 601, 606), (473, 477, 476, 472), (472, 476, 475, 471), (480, 484, 483, 479), (476, 480, 479, 475), (474, 478, 481, 477), (475, 479, 610, 601), (482, 483, 484, 485), (478, 482, 485, 481), (479, 483, 482, 610), (481, 485, 484, 480), (490, 489, 492, 487), (355, 489, 490, 297), (491, 495, 496, 492), (486, 492, 489, 355), (354, 491, 492, 486), (496, 495, 494, 493), (488, 494, 495, 491), (496, 500, 499, 492), (498, 502, 504, 500), (493, 498, 500, 496), (492, 499, 497, 487), (504, 508, 507, 503), (500, 504, 503, 499), (499, 503, 501, 497), (508, 512, 511, 507), (503, 507, 505, 501), (502, 506, 508, 504), (512, 516, 515, 511), (507, 511, 509, 505), (506, 510, 512, 508), (515, 516, 514, 513), (511, 515, 513, 509), (510, 514, 516, 512), (312, 381, 535, 517), (381, 346, 534, 535), (579, 580, 534, 533), (578, 579, 533, 532), (577, 578, 532, 531), (576, 577, 531, 530), (575, 576, 530, 529), (335, 319, 519, 528), (314, 335, 528, 527), (573, 575, 529, 521), (331, 333, 526, 525), (329, 331, 525, 524), (327, 329, 524, 523), (325, 327, 523, 522), (319, 325, 522, 519), (572, 573, 521, 520), (571, 572, 520, 518), (315, 314, 527, 518), (336, 538, 539, 338), (561, 563, 542, 538), (559, 561, 538, 336), (536, 540, 541, 537), (558, 560, 540, 536), (544, 548, 549, 545), (538, 542, 543, 539), (540, 544, 545, 541), (560, 562, 544, 540), (564, 566, 552, 548), (562, 564, 548, 544), (563, 565, 546, 542), (542, 546, 547, 543), (567, 569, 554, 550), (565, 567, 550, 546), (546, 550, 551, 547), (548, 552, 553, 549), (568, 555, 554, 569), (550, 554, 555, 551), (552, 556, 557, 553), (566, 568, 556, 552), (551, 555, 568, 566), (556, 568, 569, 557), (549, 553, 567, 565), (553, 557, 569, 567), (545, 549, 565, 563), (543, 547, 564, 562), (547, 551, 566, 564), (539, 543, 562, 560), (338, 539, 560, 558), (537, 541, 561, 559), (541, 545, 563, 561), (316, 321, 572, 571), (321, 323, 573, 572), (323, 337, 575, 573), (337, 339, 576, 575), (339, 341, 577, 576), (341, 343, 578, 577), (343, 345, 579, 578), (345, 347, 580, 579), (517, 535, 588, 570), (535, 534, 580, 588), (528, 519, 581, 587), (527, 528, 587, 574), (525, 526, 586, 607, 585), (524, 525, 585, 584), (523, 524, 584, 583), (522, 523, 583, 582), (519, 522, 582, 581), (518, 527, 574, 571), (592, 422, 416, 594), (595, 392, 386, 600), (596, 404, 398, 598), (589, 444, 440, 590), (594, 416, 410, 597), (597, 410, 404, 596), (593, 382, 334, 599), (434, 428, 591), (598, 398, 392, 595), (591, 428, 422, 592), (608, 466, 462, 602), (606, 470, 466, 608), (602, 462, 458, 605), (601, 474, 470, 606), (482, 478, 610), (610, 478, 474, 601), (605, 458, 454, 609), (607, 586, 332, 604), (603, 450, 330, 604), (609, 454, 450, 603)])
me_plane.polygons.foreach_set('material_index', [0, 0, 0, 0, 0, 0, 0, 0, 0, 0, 0, 0, 0, 0, 0, 0, 0, 0, 0, 0, 0, 0, 0, 0, 0, 0, 0, 0, 0, 0, 0, 0, 0, 0, 0, 0, 0, 0, 0, 0, 0, 0, 0, 0, 0, 0, 0, 0, 0, 0, 0, 0, 0, 0, 0, 0, 0, 0, 0, 0, 0, 0, 0, 0, 0, 0, 0, 0, 0, 0, 0, 0, 0, 0, 0, 0, 0, 0, 0, 0, 0, 0, 0, 0, 0, 0, 0, 0, 0, 0, 0, 0, 0, 0, 0, 0, 0, 0, 0, 0, 0, 0, 0, 0, 0, 0, 0, 0, 0, 0, 2, 0, 0, 0, 0, 0, 2, 2, 0, 0, 2, 0, 2, 2, 2, 2, 2, 2, 2, 2, 2, 2, 2, 2, 2, 2, 2, 2, 2, 2, 0, 0, 0, 0, 0, 0, 0, 0, 0, 0, 0, 0, 0, 0, 0, 0, 0, 0, 0, 0, 0, 0, 0, 0, 0, 0, 0, 0, 0, 0, 0, 0, 1, 0, 0, 0, 2, 1, 1, 1, 2, 2, 2, 2, 2, 2, 2, 2, 0, 0, 0, 0, 0, 0, 0, 0, 0, 0, 0, 0, 0, 0, 0, 0, 0, 0, 0, 0, 0, 0, 0, 0, 0, 0, 0, 0, 0, 0, 0, 0, 0, 0, 0, 0, 0, 0, 0, 0, 0, 2, 2, 2, 2, 2, 2, 2, 2, 2, 2, 2, 2, 2, 2, 2, 2, 2, 2, 2, 2, 2, 2, 2, 2, 2, 2, 2, 2, 2, 2, 2, 2, 0, 0, 0, 0, 0, 0, 0, 0, 0, 0, 0, 0, 0, 0, 0, 0, 0, 0, 2, 0, 0, 0, 0, 0, 0, 2, 0, 2, 0, 0, 0, 1, 2, 2, 0, 0, 0, 0, 0, 0, 0, 0, 0, 0, 0, 0, 0, 0, 0, 0, 0, 0, 0, 0, 0, 0, 0, 0, 0, 0, 0, 0, 0, 0, 0, 0, 0, 0, 0, 0, 0, 0, 0, 0, 0, 0, 0, 0, 0, 0, 0, 0, 0, 0, 0, 0, 0, 0, 0, 0, 0, 0, 0, 0, 0, 0, 0, 0, 0, 0, 0, 0, 0, 0, 0, 0, 0, 0, 0, 0, 0, 0, 0, 0, 0, 0, 0, 0, 0, 0, 0, 0, 0, 0, 0, 0, 0, 0, 0, 0, 0, 0, 0, 0, 0, 0, 0, 0, 0, 0, 0, 0, 0, 0, 0, 0, 0, 0, 2, 0, 0, 0, 0, 0, 2, 2, 0, 0, 2, 0, 2, 2, 2, 2, 2, 2, 2, 2, 2, 2, 2, 2, 2, 2, 2, 2, 2, 2, 0, 0, 0, 0, 0, 0, 0, 0, 0, 0, 0, 0, 0, 0, 0, 0, 0, 0, 0, 0, 0, 0, 0, 0, 0, 0, 0, 0, 0, 0, 0, 0, 1, 0, 0, 0, 2, 1, 1, 1, 2, 2, 2, 2, 2, 2, 2, 2, 0, 0, 0, 0, 0, 0, 0, 0, 0, 0, 0, 0, 0, 0, 0, 0, 0, 0, 0, 0, 0, 0, 0, 0, 0, 0, 0, 0, 0, 0, 0, 0, 0, 0, 0, 0, 0, 0, 0, 0, 0, 2, 2, 2, 2, 2, 2, 2, 2, 2, 2, 2, 2, 2, 2, 2, 2, 2, 2, 2, 2, 2, 2, 2, 2, 2, 2, 2, 2, 2, 2, 2, 2, 0, 0, 0, 0, 0, 0, 0, 0, 0, 0, 0, 0, 0, 0, 0, 0, 0, 0, 2, 0, 0, 0, 0, 0, 0, 2, 0, 2, 0, 0, 0, 1, 2, 2, 0, 0, 0, 0])
_uv = me_plane.uv_layers.new(name='UVMap')
_uv.uv.foreach_set('vector', [0.604, 0.2376, 0.6338, 0.2417, 0.6167, 0.267, 0.5904, 0.2681, 0.5277, 0.2271, 0.4348, 0.2243, 0.4819, 0.1206, 0.5436, 0.1504, 0.5436, 0.1504, 0.4819, 0.1206, 0.4888, 0.07833, 0.5295, 0.09508, 0.5575, 0.3445, 0.5803, 0.3502, 0.5687, 0.4497, 0.5431, 0.4442, 0.5431, 0.4442, 0.5687, 0.4497, 0.5509, 0.4913, 0.5248, 0.4878, 0.5248, 0.4878, 0.5509, 0.4913, 0.5121, 0.5462, 0.4894, 0.5425, 0.4894, 0.5425, 0.5121, 0.5462, 0.5331, 0.5741, 0.5035, 0.573, 0.5035, 0.573, 0.5331, 0.5741, 0.52, 0.6022, 0.4946, 0.5961, 0.5295, 0.09508, 0.4888, 0.07833, 0.487, 0.05668, 0.4893, 0.06779, 0.4925, 0.07277, 0.5247, 0.07248, 0.5904, 0.2681, 0.6167, 0.267, 0.6099, 0.289, 0.6053, 0.3107, 0.5832, 0.3084, 0.5832, 0.3084, 0.6053, 0.3107, 0.5803, 0.3502, 0.5575, 0.3445, 0.5247, 0.07248, 0.4925, 0.07277, 0.5218, 0.05802, 0.5351, 0.05512, 0.5351, 0.05512, 0.5218, 0.05802, 0.5098, 0.03701, 0.5003, 0.03803, 0.5251, 0.026, 0.5585, 0.03807, 0.5261, 0.7449, 0.5457, 0.699, 0.5658, 0.7656, 0.5517, 0.7824, 0.5972, 0.02554, 0.5882, 0.003485, 0.6147, 0.0, 0.6106, 0.01956, 0.6106, 0.01956, 0.6147, 0.0, 0.6191, 0.008478, 0.6209, 0.01758, 0.7627, 0.0302, 0.7632, 0.04354, 0.7551, 0.04354, 0.7546, 0.0302, 0.9635, 0.08925, 0.962, 0.04485, 0.9743, 0.0436, 0.9949, 0.08801, 0.945, 0.02352, 0.945, 0.0029, 0.9645, 5.705e-05, 0.9528, 0.02213, 0.8116, 0.8362, 0.8119, 0.6843, 0.7942, 0.6475, 0.8086, 0.652, 0.858, 0.7331, 0.8533, 0.8012, 0.8515, 0.8278, 0.7554, 0.1157, 0.7412, 0.2117, 0.7192, 0.2076, 0.7325, 0.1157, 0.7584, 0.08036, 0.759, 0.09473, 0.7308, 0.09473, 0.7478, 0.08036, 0.0, 0.0, 0.0, 0.0, 0.0, 0.0, 0.0, 0.0, 0.7942, 0.6475, 0.7962, 0.6152, 0.8301, 0.6247, 0.8086, 0.652, 0.7304, 0.3673, 0.7317, 0.4635, 0.6928, 0.4513, 0.6915, 0.3552, 0.5541, 0.6591, 0.5584, 0.6851, 0.5457, 0.699, 0.5369, 0.6734, 0.7271, 0.2686, 0.728, 0.2951, 0.6804, 0.2834, 0.703, 0.2572, 0.9628, 0.4062, 0.9626, 0.2984, 0.9974, 0.2972, 0.9986, 0.4037, 0.7576, 0.06066, 0.7584, 0.08036, 0.7478, 0.08036, 0.747, 0.06066, 0.9618, 0.2735, 0.961, 0.2522, 0.9958, 0.251, 0.9965, 0.2723, 0.961, 0.2522, 0.9595, 0.2066, 0.9943, 0.2054, 0.9958, 0.251, 0.7317, 0.4635, 0.7329, 0.5004, 0.694, 0.4882, 0.6928, 0.4513, 0.5584, 0.6851, 0.5738, 0.7648, 0.5658, 0.7656, 0.5457, 0.699, 0.9626, 0.2984, 0.9618, 0.2735, 0.9965, 0.2723, 0.9974, 0.2972, 0.9639, 0.4653, 0.9628, 0.4062, 0.9986, 0.4037, 0.9987, 0.464, 0.7628, 0.05268, 0.7576, 0.06066, 0.747, 0.06066, 0.7537, 0.05066, 0.7292, 0.3303, 0.7304, 0.3673, 0.6915, 0.3552, 0.69, 0.3221, 0.6053, 0.3107, 0.6099, 0.289, 0.6736, 0.3045, 0.6706, 0.3247, 0.5765, 0.5061, 0.5347, 0.5599, 0.5121, 0.5462, 0.5509, 0.4913, 0.5738, 0.7648, 0.5776, 0.7948, 0.5697, 0.7955, 0.5658, 0.7656, 0.9648, 0.5221, 0.9639, 0.4653, 0.9987, 0.464, 0.9996, 0.5208, 0.7632, 0.04354, 0.7628, 0.05268, 0.7537, 0.05066, 0.7551, 0.04354, 0.9595, 0.2066, 0.9635, 0.08925, 0.9949, 0.08801, 0.9943, 0.2054, 0.962, 0.04485, 0.945, 0.02352, 0.9528, 0.02213, 0.9743, 0.0436, 0.7628, 0.02708, 0.7627, 0.0302, 0.7546, 0.0302, 0.7546, 0.02708, 0.7412, 0.2117, 0.7271, 0.2686, 0.703, 0.2572, 0.7192, 0.2076, 0.759, 0.09473, 0.7554, 0.1157, 0.7325, 0.1157, 0.7308, 0.09473, 0.7353, 0.5435, 0.735, 0.5703, 0.6955, 0.5661, 0.6963, 0.5331, 0.763, 0.0, 0.7627, 0.00956, 0.7546, 0.00956, 0.7549, 3.072e-08, 0.9652, 0.5739, 0.9648, 0.5221, 0.9996, 0.5208, 1.0, 0.5727, 0.9376, 0.5753, 0.9372, 0.5235, 0.9648, 0.5221, 0.9652, 0.5739, 0.7706, 3.072e-08, 0.7704, 0.00956, 0.7627, 0.00956, 0.763, 0.0, 0.7782, 0.5514, 0.7785, 0.5697, 0.735, 0.5703, 0.7353, 0.5435, 0.7728, 0.0979, 0.7729, 0.1142, 0.7554, 0.1157, 0.759, 0.09473, 0.7711, 0.2018, 0.7706, 0.2681, 0.7271, 0.2686, 0.7412, 0.2117, 0.7704, 0.02708, 0.7704, 0.0302, 0.7627, 0.0302, 0.7628, 0.02708, 0.9313, 0.04577, 0.9311, 0.02358, 0.945, 0.02352, 0.962, 0.04485, 0.9339, 0.2056, 0.9325, 0.09068, 0.9635, 0.08925, 0.9595, 0.2066, 0.3388, 0.7379, 0.3388, 0.7506, 0.3329, 0.7512, 0.3333, 0.7385, 0.9372, 0.5235, 0.9363, 0.4667, 0.9639, 0.4653, 0.9648, 0.5221, 0.582, 0.7641, 0.5851, 0.7941, 0.5776, 0.7948, 0.5738, 0.7648, 0.7762, 0.5029, 0.7782, 0.5514, 0.7353, 0.5435, 0.7329, 0.5004, 0.7712, 0.2976, 0.7724, 0.3328, 0.7292, 0.3303, 0.728, 0.2951, 0.7724, 0.3328, 0.7736, 0.3698, 0.7304, 0.3673, 0.7292, 0.3303, 0.771, 0.05517, 0.7713, 0.0639, 0.7576, 0.06066, 0.7628, 0.05268, 0.9363, 0.4667, 0.9362, 0.4064, 0.9628, 0.4062, 0.9639, 0.4653, 0.935, 0.2999, 0.9348, 0.2741, 0.9618, 0.2735, 0.9626, 0.2984, 0.572, 0.6807, 0.582, 0.7641, 0.5738, 0.7648, 0.5584, 0.6851, 0.775, 0.466, 0.7762, 0.5029, 0.7329, 0.5004, 0.7317, 0.4635, 0.9341, 0.2528, 0.9339, 0.2056, 0.9595, 0.2066, 0.961, 0.2522, 0.9348, 0.2741, 0.9341, 0.2528, 0.961, 0.2522, 0.9618, 0.2735, 0.7713, 0.0639, 0.7721, 0.08359, 0.7584, 0.08036, 0.7576, 0.06066, 0.9362, 0.4064, 0.935, 0.2999, 0.9626, 0.2984, 0.9628, 0.4062, 0.7706, 0.2681, 0.7712, 0.2976, 0.728, 0.2951, 0.7271, 0.2686, 0.5679, 0.6582, 0.572, 0.6807, 0.5584, 0.6851, 0.5541, 0.6591, 0.7736, 0.3698, 0.775, 0.466, 0.7317, 0.4635, 0.7304, 0.3673, 0.9414, 0.6119, 0.9376, 0.5753, 0.9652, 0.5739, 0.9653, 0.6136, 0.0, 0.0, 0.0, 0.0, 0.0, 0.0, 0.0, 0.0, 0.7721, 0.08359, 0.7728, 0.0979, 0.759, 0.09473, 0.7584, 0.08036, 0.7729, 0.1142, 0.7711, 0.2018, 0.7412, 0.2117, 0.7554, 0.1157, 0.7707, 0.6411, 0.7942, 0.6475, 0.7892, 0.6569, 0.771, 0.6616, 0.9311, 0.02358, 0.9311, 0.00284, 0.945, 0.0029, 0.945, 0.02352, 0.9325, 0.09068, 0.9313, 0.04577, 0.962, 0.04485, 0.9635, 0.08925, 0.7704, 0.0302, 0.7706, 0.04592, 0.7632, 0.04354, 0.7627, 0.0302, 0.2832, 0.8771, 0.245, 0.8881, 0.2518, 0.832, 0.2832, 0.8294, 0.1257, 0.7862, 0.1657, 0.7695, 0.159, 0.843, 0.1311, 0.843, 0.2874, 0.7499, 0.245, 0.7158, 0.2604, 0.668, 0.2874, 0.6742, 0.0, 0.0, 0.0, 0.0, 0.0, 0.0, 0.0, 0.0, 0.0, 0.0, 0.0, 0.0, 0.0, 0.0, 0.0, 0.0, 0.0, 0.0, 0.0, 0.0, 0.0, 0.0, 0.0, 0.0, 0.3441, 0.7279, 0.3441, 0.7399, 0.3414, 0.7324, 0.3414, 0.7324, 0.3441, 0.7399, 0.3441, 0.7279, 0.2992, 0.7563, 0.3112, 0.7573, 0.3057, 0.7728, 0.2991, 0.7707, 0.2991, 0.7707, 0.3057, 0.7728, 0.3005, 0.8115, 0.2914, 0.809, 0.4719, 0.8536, 0.4926, 0.8536, 0.4934, 0.8929, 0.4687, 0.8929, 0.1644, 0.7608, 0.1442, 0.7695, 0.1436, 0.7566, 0.1557, 0.747, 0.2979, 0.668, 0.3251, 0.668, 0.3207, 0.685, 0.3, 0.685, 0.0, 0.0, 0.0, 0.0, 0.0, 0.0, 0.0, 0.0, 0.4685, 0.8396, 0.4958, 0.8396, 0.4926, 0.8536, 0.4719, 0.8536, 0.0, 0.0, 0.0, 0.0, 0.0, 0.0, 0.0, 0.0, 0.2914, 0.809, 0.3005, 0.8115, 0.3018, 0.8181, 0.2874, 0.8141, 0.0, 0.0, 0.0, 0.0, 0.0, 0.0, 0.0, 0.0, 0.1557, 0.747, 0.1436, 0.7566, 0.1303, 0.7202, 0.1466, 0.7081, 0.3, 0.685, 0.3207, 0.685, 0.3223, 0.7257, 0.2976, 0.7258, 0.0, 0.0, 0.0, 0.0, 0.0, 0.0, 0.0, 0.0, 0.0, 0.0, 0.0, 0.0, 0.0, 0.0, 0.0, 0.0, 0.2985, 0.7331, 0.3231, 0.733, 0.3235, 0.7376, 0.2988, 0.7376, 0.1466, 0.7081, 0.1303, 0.7202, 0.1257, 0.716, 0.1507, 0.6998, 0.1257, 0.8447, 0.1257, 0.8734, 0.1187, 0.8728, 0.1187, 0.8441, 0.0, 0.0, 0.0, 0.0, 0.0, 0.0, 0.0, 0.0, 0.3139, 0.8809, 0.3139, 0.8521, 0.3191, 0.8523, 0.3191, 0.8811, 0.0, 0.0, 0.0, 0.0, 0.0, 0.0, 0.0, 0.0, 0.2906, 0.8207, 0.3051, 0.824, 0.3077, 0.8333, 0.2956, 0.834, 0.1257, 0.843, 0.1504, 0.8438, 0.1508, 0.8503, 0.1261, 0.8495, 0.2874, 0.8141, 0.3018, 0.8181, 0.3051, 0.824, 0.2906, 0.8207, 0.0, 0.0, 0.0, 0.0, 0.0, 0.0, 0.0, 0.0, 0.1507, 0.6998, 0.1257, 0.716, 0.128, 0.709, 0.1522, 0.6949, 0.1266, 0.8627, 0.1513, 0.8636, 0.1513, 0.8741, 0.1266, 0.8733, 0.0, 0.0, 0.0, 0.0, 0.0, 0.0, 0.0, 0.0, 0.1522, 0.6949, 0.128, 0.709, 0.1313, 0.695, 0.1542, 0.6889, 0.2988, 0.7376, 0.3235, 0.7376, 0.324, 0.7432, 0.2993, 0.7432, 0.0, 0.0, 0.0, 0.0, 0.0, 0.0, 0.0, 0.0, 0.1261, 0.8495, 0.1508, 0.8503, 0.1513, 0.8636, 0.1266, 0.8627, 0.1594, 0.6746, 0.1314, 0.6845, 0.1366, 0.6759, 0.1644, 0.668, 0.0, 0.0, 0.0, 0.0, 0.0, 0.0, 0.0, 0.0, 0.2956, 0.834, 0.3077, 0.8333, 0.3156, 0.8457, 0.2972, 0.8445, 0.0, 0.0, 0.0, 0.0, 0.0, 0.0, 0.0, 0.0, 0.1542, 0.6889, 0.1313, 0.695, 0.1314, 0.6845, 0.1594, 0.6746, 0.2993, 0.7432, 0.324, 0.7432, 0.3251, 0.7563, 0.3005, 0.7563, 0.4154, 0.8736, 0.4154, 0.8449, 0.4273, 0.8447, 0.4273, 0.8734, 0.0, 0.0, 0.0, 0.0, 0.0, 0.0, 0.0, 0.0, 0.158, 0.8573, 0.1663, 0.8843, 0.1595, 0.8867, 0.1513, 0.8597, 0.0, 0.0, 0.0, 0.0, 0.0, 0.0, 0.0, 0.0, 0.4074, 0.873, 0.4074, 0.8443, 0.4154, 0.8449, 0.4154, 0.8736, 0.2972, 0.8445, 0.3156, 0.8457, 0.3203, 0.852, 0.3034, 0.8521, 0.6735, 0.8291, 0.6795, 0.8318, 0.6699, 0.8584, 0.6605, 0.8649, 0.0, 0.0, 0.0, 0.0, 0.0, 0.0, 0.0, 0.0, 0.6795, 0.8627, 0.6624, 0.8656, 0.6605, 0.8649, 0.6699, 0.8584, 0.0, 0.0, 0.0, 0.0, 0.0, 0.0, 0.0, 0.0, 0.1644, 0.668, 0.1366, 0.6759, 0.1474, 0.6704, 0.1541, 0.6683, 0.6542, 0.8511, 0.6638, 0.8245, 0.6735, 0.8291, 0.6605, 0.8649, 0.007796, 0.8771, 0.007796, 0.8449, 0.0164, 0.8452, 0.0164, 0.8771, 0.2947, 0.8522, 0.2947, 0.8844, 0.2874, 0.884, 0.2874, 0.8521, 0.5921, 0.8781, 0.5901, 0.8577, 0.5988, 0.8597, 0.6003, 0.8735, 0.007796, 0.8449, 0.007796, 0.8812, 0.0, 0.8761, 0.0007388, 0.8512, 0.0, 0.0, 0.0, 0.0, 0.0, 0.0, 0.0, 0.0, 0.0, 0.0, 0.0, 0.0, 0.0, 0.0, 0.0, 0.0, 0.0, 0.0, 0.0, 0.0, 0.0, 0.0, 0.0, 0.0, 0.0, 0.0, 0.0, 0.0, 0.0, 0.0, 0.0, 0.0, 0.0, 0.0, 0.0, 0.0, 0.0, 0.0, 0.0, 0.0, 0.0, 0.0, 0.0, 0.0, 0.0, 0.0, 0.0, 0.0, 0.0, 0.0, 0.0, 0.0, 0.5127, 0.6243, 0.52, 0.6022, 0.5481, 0.6189, 0.5372, 0.6385, 0.08433, 0.7501, 0.08433, 0.7847, 0.06397, 0.7778, 0.06397, 0.7556, 0.7364, 0.6152, 0.735, 0.5703, 0.7785, 0.5697, 0.7799, 0.6146, 0.8116, 0.8362, 0.8515, 0.8278, 0.8433, 0.8581, 0.8198, 0.8581, 0.5261, 0.8244, 0.4798, 0.8396, 0.4753, 0.8218, 0.5188, 0.7927, 0.203, 0.8203, 0.203, 0.8664, 0.1732, 0.8652, 0.1678, 0.8315, 0.5055, 0.774, 0.4685, 0.8115, 0.4725, 0.7811, 0.4992, 0.735, 0.5372, 0.6385, 0.5481, 0.6189, 0.5633, 0.6306, 0.5464, 0.6498, 0.5188, 0.7927, 0.4753, 0.8218, 0.4685, 0.8115, 0.5055, 0.774, 0.8198, 0.8581, 0.8433, 0.8581, 0.8395, 0.8722, 0.8239, 0.8722, 0.0162, 0.7081, 0.03307, 0.7091, 0.03665, 0.75, 0.0109, 0.7484, 0.8239, 0.8722, 0.8395, 0.8722, 0.8421, 0.8996, 0.8204, 0.8996, 0.01842, 0.668, 0.03736, 0.6692, 0.03307, 0.7091, 0.0162, 0.7081, 0.5464, 0.6498, 0.5633, 0.6306, 0.5908, 0.6382, 0.5723, 0.6492, 0.6425, 0.6537, 0.6452, 0.6401, 0.6508, 0.6378, 0.6465, 0.6565, 0.5723, 0.6492, 0.5908, 0.6382, 0.6452, 0.6401, 0.6425, 0.6537, 0.4992, 0.735, 0.4725, 0.7811, 0.4801, 0.7007, 0.5069, 0.6945, 0.8204, 0.8996, 0.8421, 0.8996, 0.8433, 0.9755, 0.8172, 0.9755, 0.5078, 0.6891, 0.4783, 0.6958, 0.4823, 0.6876, 0.5095, 0.685, 0.5069, 0.6945, 0.4801, 0.7007, 0.4783, 0.6958, 0.5078, 0.6891, 0.8172, 0.9755, 0.8433, 0.9755, 0.8433, 0.981, 0.8173, 0.981, 0.0109, 0.7484, 0.03665, 0.75, 0.03651, 0.7555, 0.01075, 0.754, 0.01079, 0.7582, 0.03654, 0.7598, 0.0364, 0.7665, 0.0111, 0.7649, 0.8173, 0.981, 0.8433, 0.981, 0.8431, 0.9875, 0.817, 0.9875, 0.01075, 0.754, 0.03651, 0.7555, 0.03654, 0.7598, 0.01079, 0.7582, 0.6465, 0.6565, 0.6508, 0.6378, 0.6565, 0.6355, 0.6542, 0.6534, 0.5123, 0.6786, 0.4813, 0.6786, 0.4827, 0.6749, 0.5261, 0.6565, 0.6542, 0.6534, 0.6565, 0.6355, 0.6638, 0.6327, 0.6619, 0.6562, 0.5095, 0.685, 0.4823, 0.6876, 0.4813, 0.6786, 0.5123, 0.6786, 0.817, 0.9875, 0.8431, 0.9875, 0.8429, 0.9969, 0.8172, 0.9969, 0.203, 0.7718, 0.203, 0.8014, 0.1944, 0.81, 0.1944, 0.7648, 0.8172, 0.9969, 0.8429, 0.9969, 0.8428, 1.0, 0.8171, 1.0, 0.0111, 0.7649, 0.0364, 0.7665, 0.03736, 0.7897, 0.01206, 0.7881, 0.6619, 0.6562, 0.6638, 0.6327, 0.6681, 0.6309, 0.6653, 0.6552, 0.1845, 0.8203, 0.1845, 0.7651, 0.1944, 0.7648, 0.1944, 0.81, 0.168, 0.8031, 0.168, 0.7734, 0.1845, 0.7651, 0.1845, 0.8203, 0.6653, 0.6552, 0.6681, 0.6309, 0.6804, 0.6265, 0.678, 0.6405, 0.5261, 0.6565, 0.4827, 0.6749, 0.4954, 0.6599, 0.5065, 0.658, 0.7683, 0.8362, 0.7703, 0.6734, 0.8027, 0.6846, 0.7977, 0.8281, 0.8116, 0.8362, 0.7681, 0.8349, 0.7683, 0.8362, 0.7977, 0.8281, 0.7892, 0.6569, 0.8027, 0.6846, 0.7889, 0.6813, 0.7854, 0.6696, 0.8119, 0.6843, 0.8116, 0.8362, 0.7977, 0.8281, 0.8027, 0.6846, 0.7942, 0.6475, 0.8119, 0.6843, 0.8027, 0.6846, 0.7892, 0.6569, 0.7889, 0.6813, 0.7711, 0.682, 0.771, 0.6696, 0.7854, 0.6696, 0.771, 0.6616, 0.7892, 0.6569, 0.7854, 0.6696, 0.771, 0.6696, 0.6357, 0.6565, 0.6501, 0.6607, 0.6528, 0.6924, 0.6373, 0.6842, 0.7709, 0.7091, 0.7893, 0.7084, 0.7772, 0.8353, 0.7699, 0.8217, 0.7711, 0.682, 0.7889, 0.6813, 0.7893, 0.7084, 0.7709, 0.7091, 0.3441, 0.6684, 0.3766, 0.6565, 0.3795, 0.6867, 0.3573, 0.6974, 0.6392, 0.8154, 0.6477, 0.8158, 0.6542, 0.8414, 0.6322, 0.8428, 0.6373, 0.6842, 0.6528, 0.6924, 0.6477, 0.8158, 0.6392, 0.8154, 0.3573, 0.6974, 0.3795, 0.6867, 0.3875, 0.8067, 0.3794, 0.8162, 0.6322, 0.8428, 0.6542, 0.8414, 0.6542, 0.8627, 0.6404, 0.8667, 0.3794, 0.8162, 0.3875, 0.8067, 0.3908, 0.835, 0.3743, 0.845, 0.7699, 0.8217, 0.7772, 0.8353, 0.7818, 0.8654, 0.7699, 0.8558, 0.6404, 0.8667, 0.6542, 0.8627, 0.652, 0.8734, 0.6431, 0.8752, 0.3743, 0.845, 0.3908, 0.835, 0.3924, 0.8563, 0.3759, 0.8663, 0.7699, 0.8558, 0.7818, 0.8654, 0.7814, 0.8869, 0.7697, 0.8789, 0.652, 0.8734, 0.6496, 0.8953, 0.6437, 0.8808, 0.6431, 0.8752, 0.3759, 0.8663, 0.3924, 0.8563, 0.3934, 0.8936, 0.3796, 0.8758, 0.7697, 0.8789, 0.7814, 0.8869, 0.7776, 0.8936, 0.7692, 0.8972, 0.7704, 0.00956, 0.7704, 0.01908, 0.7631, 0.01908, 0.7627, 0.00956, 0.7627, 0.00956, 0.7631, 0.01908, 0.7546, 0.01908, 0.7546, 0.00956, 0.6157, 0.0364, 0.6106, 0.01956, 0.6209, 0.01758, 0.6224, 0.02524, 0.6046, 0.04412, 0.5972, 0.02554, 0.6106, 0.01956, 0.6157, 0.0364, 0.5903, 0.05412, 0.5585, 0.03807, 0.5972, 0.02554, 0.6046, 0.04412, 0.5739, 0.07563, 0.5351, 0.05512, 0.5585, 0.03807, 0.5903, 0.05412, 0.5624, 0.09129, 0.5247, 0.07248, 0.5351, 0.05512, 0.5739, 0.07563, 0.4273, 0.2932, 0.5089, 0.2966, 0.499, 0.3297, 0.4245, 0.3189, 0.4297, 0.2713, 0.5187, 0.2663, 0.5089, 0.2966, 0.4273, 0.2932, 0.5659, 0.1125, 0.5295, 0.09508, 0.5247, 0.07248, 0.5624, 0.09129, 0.3441, 0.5775, 0.4276, 0.5702, 0.4267, 0.6114, 0.3599, 0.6111, 0.36, 0.5293, 0.4314, 0.533, 0.4276, 0.5702, 0.3441, 0.5775, 0.374, 0.4746, 0.4582, 0.4787, 0.4314, 0.533, 0.36, 0.5293, 0.3949, 0.4196, 0.4777, 0.4299, 0.4582, 0.4787, 0.374, 0.4746, 0.4245, 0.3189, 0.499, 0.3297, 0.4777, 0.4299, 0.3949, 0.4196, 0.08656, 0.668, 0.08656, 0.7396, 0.03736, 0.7501, 0.0441, 0.707, 0.604, 0.2376, 0.5277, 0.2271, 0.5436, 0.1504, 0.6014, 0.1846, 0.4348, 0.2243, 0.5277, 0.2271, 0.5187, 0.2663, 0.4297, 0.2713, 0.9528, 0.02213, 0.9645, 5.705e-05, 0.9851, 0.008588, 0.9783, 0.02547, 0.2237, 0.78, 0.2336, 0.7796, 0.2288, 0.7968, 0.2201, 0.8015, 0.232, 0.7597, 0.2441, 0.7524, 0.2336, 0.7796, 0.2237, 0.78, 0.203, 0.7573, 0.2221, 0.7664, 0.2158, 0.781, 0.2035, 0.7818, 0.3425, 0.8074, 0.3213, 0.8077, 0.3203, 0.7863, 0.33, 0.7918, 0.07681, 0.8707, 0.06397, 0.8707, 0.06627, 0.8591, 0.07523, 0.8593, 0.9783, 0.02547, 0.9851, 0.008588, 1.0, 0.01211, 0.9935, 0.02477, 0.2035, 0.7818, 0.2158, 0.781, 0.2131, 0.8061, 0.2067, 0.8062, 0.33, 0.7918, 0.3203, 0.7863, 0.3225, 0.7656, 0.3301, 0.7707, 0.3356, 0.7648, 0.3295, 0.7603, 0.3378, 0.7563, 0.3425, 0.7593, 0.3301, 0.7707, 0.3225, 0.7656, 0.3295, 0.7603, 0.3356, 0.7648, 0.2201, 0.8015, 0.2288, 0.7968, 0.2305, 0.8054, 0.2235, 0.8098, 0.1187, 0.8848, 0.1061, 0.8848, 0.1075, 0.8763, 0.1163, 0.8762, 0.2292, 0.8183, 0.2333, 0.8156, 0.2441, 0.8298, 0.2436, 0.83, 0.3414, 0.7279, 0.3414, 0.7379, 0.3329, 0.7365, 0.3331, 0.7303, 0.1163, 0.8762, 0.1075, 0.8763, 0.1094, 0.8655, 0.1136, 0.8653, 0.07523, 0.8593, 0.06627, 0.8591, 0.06879, 0.8462, 0.07321, 0.8465, 0.3431, 0.668, 0.3418, 0.67, 0.3416, 0.6693, 0.342, 0.6684, 0.1136, 0.8653, 0.1094, 0.8655, 0.11, 0.8442, 0.1109, 0.8441, 0.07321, 0.8465, 0.06879, 0.8462, 0.07097, 0.8208, 0.07161, 0.8208, 0.07585, 0.8433, 0.07321, 0.8465, 0.07161, 0.8208, 0.07251, 0.8193, 0.6752, 0.6769, 0.6789, 0.676, 0.6789, 0.6957, 0.6779, 0.6949, 0.3431, 0.6697, 0.3427, 0.6702, 0.3418, 0.67, 0.3431, 0.668, 0.2182, 0.8142, 0.2235, 0.8098, 0.2292, 0.8183, 0.2249, 0.8216, 0.2249, 0.8216, 0.2292, 0.8183, 0.2436, 0.83, 0.2428, 0.8307, 0.2131, 0.8061, 0.2201, 0.8015, 0.2235, 0.8098, 0.2182, 0.8142, 0.3333, 0.6857, 0.3257, 0.6818, 0.3309, 0.6747, 0.3367, 0.6785, 0.3367, 0.6785, 0.3309, 0.6747, 0.3372, 0.668, 0.3416, 0.6702, 0.3341, 0.7046, 0.3251, 0.7045, 0.3257, 0.6818, 0.3333, 0.6857, 0.3416, 0.7279, 0.329, 0.724, 0.3251, 0.7045, 0.3341, 0.7046, 0.2221, 0.7664, 0.232, 0.7597, 0.2237, 0.78, 0.2158, 0.781, 0.2158, 0.781, 0.2237, 0.78, 0.2201, 0.8015, 0.2131, 0.8061, 0.6338, 0.2417, 0.604, 0.2376, 0.6014, 0.1846, 0.624, 0.1979, 0.624, 0.1979, 0.6014, 0.1846, 0.5659, 0.1125, 0.5802, 0.1193, 0.5802, 0.1193, 0.5659, 0.1125, 0.5624, 0.09129, 0.5772, 0.09865, 0.5772, 0.09865, 0.5624, 0.09129, 0.5739, 0.07563, 0.5899, 0.08499, 0.5899, 0.08499, 0.5739, 0.07563, 0.5903, 0.05412, 0.6036, 0.06173, 0.747, 0.06066, 0.7357, 0.05239, 0.7478, 0.04315, 0.7537, 0.05066, 0.608, 0.05214, 0.6046, 0.04412, 0.6157, 0.0364, 0.6177, 0.04299, 0.6177, 0.04299, 0.6157, 0.0364, 0.6224, 0.02524, 0.623, 0.02823, 0.7704, 0.01908, 0.7704, 0.02708, 0.7628, 0.02708, 0.7631, 0.01908, 0.7631, 0.01908, 0.7628, 0.02708, 0.7546, 0.02708, 0.7546, 0.01908, 0.5089, 0.2966, 0.5832, 0.3084, 0.5575, 0.3445, 0.499, 0.3297, 0.5187, 0.2663, 0.5904, 0.2681, 0.5832, 0.3084, 0.5089, 0.2966, 0.4276, 0.5702, 0.5035, 0.573, 0.4946, 0.5961, 0.4886, 0.6207, 0.4267, 0.6114, 0.4314, 0.533, 0.4894, 0.5425, 0.5035, 0.573, 0.4276, 0.5702, 0.4582, 0.4787, 0.5248, 0.4878, 0.4894, 0.5425, 0.4314, 0.533, 0.4777, 0.4299, 0.5431, 0.4442, 0.5248, 0.4878, 0.4582, 0.4787, 0.499, 0.3297, 0.5575, 0.3445, 0.5431, 0.4442, 0.4777, 0.4299, 0.5277, 0.2271, 0.604, 0.2376, 0.5904, 0.2681, 0.5187, 0.2663, 0.29, 0.755, 0.2886, 0.7429, 0.2993, 0.7432, 0.3005, 0.7563, 0.3057, 0.7728, 0.3112, 0.7573, 0.3203, 0.761, 0.3124, 0.778, 0.2876, 0.7279, 0.2874, 0.7212, 0.2976, 0.7258, 0.2985, 0.7331, 0.5988, 0.8597, 0.5901, 0.8577, 0.5932, 0.8419, 0.6003, 0.8486, 0.2886, 0.7429, 0.2882, 0.7336, 0.2988, 0.7376, 0.2993, 0.7432, 0.2882, 0.7336, 0.2876, 0.7279, 0.2985, 0.7331, 0.2988, 0.7376, 0.6736, 0.3045, 0.6099, 0.289, 0.6167, 0.267, 0.6804, 0.2902, 0.1569, 0.846, 0.1603, 0.8449, 0.1513, 0.8597, 0.2874, 0.7212, 0.2925, 0.6811, 0.3, 0.685, 0.2976, 0.7258, 0.1603, 0.8449, 0.1663, 0.843, 0.158, 0.8573, 0.1513, 0.8597, 0.6508, 0.6378, 0.6452, 0.6401, 0.652, 0.6241, 0.6569, 0.6239, 0.0002565, 0.7559, 0.0001263, 0.7496, 0.01075, 0.754, 0.01079, 0.7582, 0.0, 0.7434, 0.005486, 0.6798, 0.0162, 0.7081, 0.0109, 0.7484, 0.0006479, 0.764, 0.0002565, 0.7559, 0.01079, 0.7582, 0.0111, 0.7649, 0.4569, 0.8505, 0.4668, 0.8443, 0.4668, 0.8763, 0.0007457, 0.7687, 0.0006479, 0.764, 0.0111, 0.7649, 0.01206, 0.7881, 0.5908, 0.6382, 0.5633, 0.6306, 0.5841, 0.6132, 0.6173, 0.6277, 0.4946, 0.5961, 0.52, 0.6022, 0.5127, 0.6243, 0.4886, 0.6207, 0.5481, 0.6189, 0.52, 0.6022, 0.5331, 0.5741, 0.5681, 0.5924, 0.5633, 0.6306, 0.5481, 0.6189, 0.5681, 0.5924, 0.5841, 0.6132, 0.1485, 0.2541, 0.1518, 0.2908, 0.1252, 0.2841, 0.1227, 0.2474, 0.2144, 0.2712, 0.2182, 0.1881, 0.2934, 0.1664, 0.3201, 0.2794, 0.2182, 0.1881, 0.2555, 0.1265, 0.302, 0.1172, 0.2934, 0.1664, 0.1698, 0.3736, 0.1658, 0.4743, 0.1422, 0.4715, 0.1488, 0.3717, 0.1658, 0.4743, 0.1756, 0.5215, 0.1519, 0.5166, 0.1422, 0.4715, 0.1756, 0.5215, 0.1999, 0.5839, 0.1794, 0.58, 0.1519, 0.5166, 0.1999, 0.5839, 0.1809, 0.6099, 0.1541, 0.6018, 0.1794, 0.58, 0.1809, 0.6099, 0.1825, 0.637, 0.1583, 0.6353, 0.1541, 0.6018, 0.2555, 0.1265, 0.2653, 0.1048, 0.2995, 0.1107, 0.3072, 0.1037, 0.3154, 0.0901, 0.302, 0.1172, 0.1518, 0.2908, 0.1516, 0.3319, 0.1319, 0.3268, 0.1278, 0.3073, 0.1252, 0.2841, 0.1516, 0.3319, 0.1698, 0.3736, 0.1488, 0.3717, 0.1319, 0.3268, 0.2653, 0.1048, 0.2586, 0.08506, 0.2736, 0.08918, 0.2995, 0.1107, 0.2586, 0.08506, 0.2392, 0.06243, 0.2819, 0.05236, 0.3017, 0.07206, 0.2896, 0.07114, 0.2736, 0.08918, 0.2392, 0.06243, 0.2123, 0.0336, 0.2297, 0.01053, 0.2819, 0.05236, 0.2123, 0.0336, 0.2019, 0.02317, 0.2051, 0.0, 0.2297, 0.01053, 0.2019, 0.02317, 0.196, 0.01559, 0.1994, 0.007179, 0.2051, 0.0, 0.7781, 0.0302, 0.7862, 0.0302, 0.7864, 0.04354, 0.7783, 0.04354, 0.9038, 0.0892, 0.8745, 0.08791, 0.8919, 0.04352, 0.9022, 0.0448, 0.9172, 0.02349, 0.9101, 0.02209, 0.9003, 0.0, 0.9171, 0.002875, 0.7246, 0.8362, 0.6848, 0.8278, 0.6836, 0.8012, 0.6804, 0.7331, 0.7315, 0.652, 0.7473, 0.6475, 0.7291, 0.6843, 0.7907, 0.1157, 0.8136, 0.1157, 0.824, 0.2076, 0.8013, 0.2117, 0.7864, 0.08036, 0.797, 0.08036, 0.8152, 0.09473, 0.787, 0.09473, 0.0, 0.0, 0.0, 0.0, 0.0, 0.0, 0.0, 0.0, 0.7473, 0.6475, 0.7315, 0.652, 0.7089, 0.6247, 0.7429, 0.6152, 0.8173, 0.3673, 0.858, 0.3552, 0.8594, 0.4513, 0.8187, 0.4635, 0.5817, 0.6565, 0.6005, 0.6675, 0.5998, 0.694, 0.5859, 0.6825, 0.814, 0.2686, 0.8398, 0.2572, 0.8643, 0.2834, 0.8149, 0.2951, 0.9099, 0.4061, 0.8782, 0.4036, 0.877, 0.2971, 0.9097, 0.2984, 0.7855, 0.06066, 0.7961, 0.06066, 0.797, 0.08036, 0.7864, 0.08036, 0.9089, 0.2735, 0.8762, 0.2722, 0.8754, 0.2509, 0.9081, 0.2522, 0.9081, 0.2522, 0.8754, 0.2509, 0.8739, 0.2053, 0.9066, 0.2066, 0.8187, 0.4635, 0.8594, 0.4513, 0.8606, 0.4882, 0.8198, 0.5004, 0.5859, 0.6825, 0.5998, 0.694, 0.5982, 0.7625, 0.5902, 0.7633, 0.9097, 0.2984, 0.877, 0.2971, 0.8762, 0.2722, 0.9089, 0.2735, 0.911, 0.4652, 0.8783, 0.4639, 0.8782, 0.4036, 0.9099, 0.4061, 0.7795, 0.05268, 0.7889, 0.05066, 0.7961, 0.06066, 0.7855, 0.06066, 0.8161, 0.3303, 0.8565, 0.3221, 0.858, 0.3552, 0.8173, 0.3673, 0.1319, 0.3268, 0.06893, 0.3216, 0.06629, 0.3039, 0.1278, 0.3073, 0.8198, 0.5004, 0.8606, 0.4882, 0.8629, 0.5331, 0.8223, 0.5435, 0.5902, 0.7633, 0.5982, 0.7625, 0.6005, 0.7926, 0.5925, 0.7934, 0.9119, 0.522, 0.8792, 0.5207, 0.8783, 0.4639, 0.911, 0.4652, 0.7783, 0.04354, 0.7864, 0.04354, 0.7889, 0.05066, 0.7795, 0.05268, 0.9066, 0.2066, 0.8739, 0.2053, 0.8745, 0.08791, 0.9038, 0.0892, 0.9022, 0.0448, 0.8919, 0.04352, 0.9101, 0.02209, 0.9172, 0.02349, 0.778, 0.02708, 0.7862, 0.02708, 0.7862, 0.0302, 0.7781, 0.0302, 0.8013, 0.2117, 0.824, 0.2076, 0.8398, 0.2572, 0.814, 0.2686, 0.787, 0.09473, 0.8152, 0.09473, 0.8136, 0.1157, 0.7907, 0.1157, 0.8223, 0.5435, 0.8629, 0.5331, 0.8621, 0.5661, 0.822, 0.5703, 0.7781, 3.072e-08, 0.7862, 0.0, 0.7862, 0.00956, 0.7782, 0.00956, 0.9123, 0.5738, 0.8796, 0.5726, 0.8792, 0.5207, 0.9119, 0.522, 0.9376, 0.5753, 0.9123, 0.5738, 0.9119, 0.522, 0.9372, 0.5235, 0.7706, 3.072e-08, 0.7781, 3.072e-08, 0.7782, 0.00956, 0.7704, 0.00956, 0.7782, 0.5514, 0.8223, 0.5435, 0.822, 0.5703, 0.7785, 0.5697, 0.7728, 0.0979, 0.787, 0.09473, 0.7907, 0.1157, 0.7729, 0.1142, 0.7711, 0.2018, 0.8013, 0.2117, 0.814, 0.2686, 0.7706, 0.2681, 0.7704, 0.02708, 0.778, 0.02708, 0.7781, 0.0302, 0.7704, 0.0302, 0.9313, 0.04577, 0.9022, 0.0448, 0.9172, 0.02349, 0.9311, 0.02358, 0.9339, 0.2056, 0.9066, 0.2066, 0.9038, 0.0892, 0.9325, 0.09068, 0.7706, 0.04592, 0.7783, 0.04354, 0.7795, 0.05268, 0.771, 0.05517, 0.9372, 0.5235, 0.9119, 0.522, 0.911, 0.4652, 0.9363, 0.4667, 0.582, 0.7641, 0.5902, 0.7633, 0.5925, 0.7934, 0.5851, 0.7941, 0.7762, 0.5029, 0.8198, 0.5004, 0.8223, 0.5435, 0.7782, 0.5514, 0.7712, 0.2976, 0.8149, 0.2951, 0.8161, 0.3303, 0.7724, 0.3328, 0.7724, 0.3328, 0.8161, 0.3303, 0.8173, 0.3673, 0.7736, 0.3698, 0.771, 0.05517, 0.7795, 0.05268, 0.7855, 0.06066, 0.7713, 0.0639, 0.9363, 0.4667, 0.911, 0.4652, 0.9099, 0.4061, 0.9362, 0.4064, 0.935, 0.2999, 0.9097, 0.2984, 0.9089, 0.2735, 0.9348, 0.2741, 0.572, 0.6807, 0.5859, 0.6825, 0.5902, 0.7633, 0.582, 0.7641, 0.775, 0.466, 0.8187, 0.4635, 0.8198, 0.5004, 0.7762, 0.5029, 0.9341, 0.2528, 0.9081, 0.2522, 0.9066, 0.2066, 0.9339, 0.2056, 0.9348, 0.2741, 0.9089, 0.2735, 0.9081, 0.2522, 0.9341, 0.2528, 0.7713, 0.0639, 0.7855, 0.06066, 0.7864, 0.08036, 0.7721, 0.08359, 0.9362, 0.4064, 0.9099, 0.4061, 0.9097, 0.2984, 0.935, 0.2999, 0.7706, 0.2681, 0.814, 0.2686, 0.8149, 0.2951, 0.7712, 0.2976, 0.5679, 0.6582, 0.5817, 0.6565, 0.5859, 0.6825, 0.572, 0.6807, 0.7736, 0.3698, 0.8173, 0.3673, 0.8187, 0.4635, 0.775, 0.466, 0.9414, 0.6119, 0.9187, 0.6136, 0.9123, 0.5738, 0.9376, 0.5753, 0.0, 0.0, 0.0, 0.0, 0.0, 0.0, 0.0, 0.0, 0.7721, 0.08359, 0.7864, 0.08036, 0.787, 0.09473, 0.7728, 0.0979, 0.7729, 0.1142, 0.7907, 0.1157, 0.8013, 0.2117, 0.7711, 0.2018, 0.7707, 0.6411, 0.771, 0.6616, 0.7527, 0.6569, 0.7473, 0.6475, 0.9311, 0.02358, 0.9172, 0.02349, 0.9171, 0.002875, 0.9311, 0.00284, 0.9325, 0.09068, 0.9038, 0.0892, 0.9022, 0.0448, 0.9313, 0.04577, 0.7704, 0.0302, 0.7781, 0.0302, 0.7783, 0.04354, 0.7706, 0.04592, 0.5646, 0.8044, 0.5646, 0.856, 0.5332, 0.8551, 0.5261, 0.7955, 0.1257, 0.7874, 0.1192, 0.8441, 0.0913, 0.8441, 0.08599, 0.7706, 0.245, 0.668, 0.245, 0.7446, 0.2183, 0.7524, 0.203, 0.7049, 0.0, 0.0, 0.0, 0.0, 0.0, 0.0, 0.0, 0.0, 0.0, 0.0, 0.0, 0.0, 0.0, 0.0, 0.0, 0.0, 0.0, 0.0, 0.0, 0.0, 0.0, 0.0, 0.0, 0.0, 0.0, 0.0, 0.0, 0.0, 0.0, 0.0, 0.0, 0.0, 0.0, 0.0, 0.0, 0.0, 0.3232, 0.8605, 0.3203, 0.8476, 0.3268, 0.8474, 0.3322, 0.8633, 0.3203, 0.8476, 0.3232, 0.8077, 0.3322, 0.8078, 0.3268, 0.8474, 0.5199, 0.8536, 0.5206, 0.8929, 0.496, 0.8929, 0.4992, 0.8536, 0.1257, 0.6761, 0.1158, 0.6916, 0.1035, 0.6822, 0.1054, 0.668, 0.203, 0.8886, 0.2074, 0.8716, 0.2281, 0.8715, 0.2303, 0.8884, 0.0, 0.0, 0.0, 0.0, 0.0, 0.0, 0.0, 0.0, 0.5231, 0.8396, 0.5199, 0.8536, 0.4992, 0.8536, 0.4958, 0.8396, 0.0, 0.0, 0.0, 0.0, 0.0, 0.0, 0.0, 0.0, 0.1689, 0.7218, 0.1644, 0.7176, 0.1746, 0.7079, 0.1743, 0.7146, 0.0, 0.0, 0.0, 0.0, 0.0, 0.0, 0.0, 0.0, 0.1158, 0.6916, 0.1076, 0.7306, 0.09111, 0.7188, 0.1035, 0.6822, 0.2074, 0.8716, 0.2057, 0.8308, 0.2303, 0.8307, 0.2281, 0.8715, 0.0, 0.0, 0.0, 0.0, 0.0, 0.0, 0.0, 0.0, 0.0, 0.0, 0.0, 0.0, 0.0, 0.0, 0.0, 0.0, 0.08599, 0.8464, 0.08994, 0.846, 0.08994, 0.8745, 0.08599, 0.8749, 0.1076, 0.7306, 0.1118, 0.7388, 0.08656, 0.7232, 0.09111, 0.7188, 0.3087, 0.8814, 0.3017, 0.8808, 0.3017, 0.8521, 0.3087, 0.8527, 0.0, 0.0, 0.0, 0.0, 0.0, 0.0, 0.0, 0.0, 0.3087, 0.8521, 0.3139, 0.8523, 0.3139, 0.8811, 0.3087, 0.8809, 0.0, 0.0, 0.0, 0.0, 0.0, 0.0, 0.0, 0.0, 0.1667, 0.7106, 0.1699, 0.6966, 0.1785, 0.6919, 0.1772, 0.7015, 0.5892, 0.8427, 0.5896, 0.8492, 0.5649, 0.8484, 0.5646, 0.8419, 0.1644, 0.7176, 0.1667, 0.7106, 0.1772, 0.7015, 0.1746, 0.7079, 0.0, 0.0, 0.0, 0.0, 0.0, 0.0, 0.0, 0.0, 0.1118, 0.7388, 0.1133, 0.7437, 0.08891, 0.7302, 0.08656, 0.7232, 0.5901, 0.8625, 0.5901, 0.873, 0.5654, 0.8722, 0.5654, 0.8616, 0.0, 0.0, 0.0, 0.0, 0.0, 0.0, 0.0, 0.0, 0.1133, 0.7437, 0.1154, 0.7498, 0.09224, 0.7443, 0.08891, 0.7302, 0.08994, 0.846, 0.09476, 0.8455, 0.09476, 0.874, 0.08994, 0.8745, 0.0, 0.0, 0.0, 0.0, 0.0, 0.0, 0.0, 0.0, 0.5896, 0.8492, 0.5901, 0.8625, 0.5654, 0.8616, 0.5649, 0.8484, 0.1207, 0.7641, 0.1257, 0.7706, 0.09769, 0.7635, 0.09245, 0.7549, 0.0, 0.0, 0.0, 0.0, 0.0, 0.0, 0.0, 0.0, 0.1699, 0.6966, 0.1701, 0.6861, 0.1847, 0.6784, 0.1785, 0.6919, 0.0, 0.0, 0.0, 0.0, 0.0, 0.0, 0.0, 0.0, 0.1154, 0.7498, 0.1207, 0.7641, 0.09245, 0.7549, 0.09224, 0.7443, 0.09476, 0.8455, 0.1061, 0.8441, 0.1061, 0.8726, 0.09476, 0.874, 0.4392, 0.873, 0.4273, 0.8731, 0.4273, 0.8445, 0.4392, 0.8443, 0.0, 0.0, 0.0, 0.0, 0.0, 0.0, 0.0, 0.0, 0.2947, 0.8521, 0.3017, 0.8525, 0.3017, 0.8811, 0.2947, 0.8808, 0.0, 0.0, 0.0, 0.0, 0.0, 0.0, 0.0, 0.0, 0.4473, 0.8736, 0.4392, 0.873, 0.4392, 0.8443, 0.4473, 0.8449, 0.1701, 0.6861, 0.1752, 0.6775, 0.1885, 0.6713, 0.1847, 0.6784, 0.6733, 0.8199, 0.6606, 0.7839, 0.6698, 0.7902, 0.6792, 0.8169, 0.0, 0.0, 0.0, 0.0, 0.0, 0.0, 0.0, 0.0, 0.6792, 0.7854, 0.6698, 0.7902, 0.6606, 0.7839, 0.6624, 0.7828, 0.0, 0.0, 0.0, 0.0, 0.0, 0.0, 0.0, 0.0, 0.1257, 0.7706, 0.1154, 0.7706, 0.1087, 0.7687, 0.09769, 0.7635, 0.6542, 0.7978, 0.6606, 0.7839, 0.6733, 0.8199, 0.6636, 0.8245, 0.0164, 0.8449, 0.02501, 0.8452, 0.02501, 0.8771, 0.0164, 0.8771, 0.02501, 0.8449, 0.03229, 0.8453, 0.03229, 0.8772, 0.02501, 0.8771, 0.4569, 0.8806, 0.4491, 0.8755, 0.4473, 0.8641, 0.4558, 0.8627, 0.0848, 0.8556, 0.07756, 0.8492, 0.07681, 0.8243, 0.0848, 0.8193, 0.0, 0.0, 0.0, 0.0, 0.0, 0.0, 0.0, 0.0, 0.0, 0.0, 0.0, 0.0, 0.0, 0.0, 0.0, 0.0, 0.0, 0.0, 0.0, 0.0, 0.0, 0.0, 0.0, 0.0, 0.0, 0.0, 0.0, 0.0, 0.0, 0.0, 0.0, 0.0, 0.0, 0.0, 0.0, 0.0, 0.0, 0.0, 0.0, 0.0, 0.0, 0.0, 0.0, 0.0, 0.0, 0.0, 0.0, 0.0, 0.0, 0.0, 0.0, 0.0, 0.1648, 0.6559, 0.142, 0.6607, 0.131, 0.642, 0.1583, 0.6353, 0.08433, 0.8193, 0.06397, 0.8125, 0.06397, 0.7903, 0.08433, 0.7847, 0.8233, 0.6152, 0.7799, 0.6146, 0.7785, 0.5697, 0.822, 0.5703, 0.7246, 0.8362, 0.7165, 0.8581, 0.693, 0.8581, 0.6848, 0.8278, 0.4685, 0.6703, 0.4602, 0.7051, 0.4152, 0.6786, 0.422, 0.6565, 0.5646, 0.7955, 0.6, 0.8079, 0.5967, 0.8419, 0.5674, 0.8419, 0.4454, 0.7271, 0.4393, 0.7675, 0.4126, 0.7204, 0.4074, 0.6911, 0.142, 0.6607, 0.1327, 0.668, 0.1161, 0.6481, 0.131, 0.642, 0.4602, 0.7051, 0.4454, 0.7271, 0.4074, 0.6911, 0.4152, 0.6786, 0.7165, 0.8581, 0.7127, 0.8722, 0.6971, 0.8722, 0.693, 0.8581, 0.05968, 0.7912, 0.06326, 0.832, 0.03751, 0.8305, 0.04281, 0.7901, 0.7127, 0.8722, 0.7153, 0.8996, 0.6936, 0.8996, 0.6971, 0.8722, 0.06397, 0.7512, 0.05968, 0.7912, 0.04281, 0.7901, 0.04503, 0.7501, 0.1327, 0.668, 0.1067, 0.6618, 0.08783, 0.6487, 0.1161, 0.6481, 0.03757, 0.6486, 0.03321, 0.6504, 0.02895, 0.6339, 0.03391, 0.6375, 0.1067, 0.6618, 0.03757, 0.6486, 0.03391, 0.6375, 0.08783, 0.6487, 0.4393, 0.7675, 0.4488, 0.8063, 0.4219, 0.8009, 0.4126, 0.7204, 0.7153, 0.8996, 0.7165, 0.9755, 0.6904, 0.9755, 0.6936, 0.8996, 0.4499, 0.8117, 0.4516, 0.8158, 0.4243, 0.8141, 0.4202, 0.806, 0.4488, 0.8063, 0.4499, 0.8117, 0.4202, 0.806, 0.4219, 0.8009, 0.7165, 0.9755, 0.7165, 0.981, 0.6904, 0.981, 0.6904, 0.9755, 0.06326, 0.832, 0.06311, 0.8376, 0.03736, 0.836, 0.03751, 0.8305, 0.06315, 0.8419, 0.06301, 0.8486, 0.03771, 0.847, 0.0374, 0.8403, 0.7165, 0.981, 0.7163, 0.9875, 0.6902, 0.9875, 0.6904, 0.981, 0.06311, 0.8376, 0.06315, 0.8419, 0.0374, 0.8403, 0.03736, 0.836, 0.03321, 0.6504, 0.02641, 0.6453, 0.0239, 0.6302, 0.02895, 0.6339, 0.4544, 0.8223, 0.4685, 0.8443, 0.4248, 0.8272, 0.4233, 0.8235, 0.02641, 0.6453, 0.01856, 0.646, 0.01751, 0.6254, 0.0239, 0.6302, 0.4516, 0.8158, 0.4544, 0.8223, 0.4233, 0.8235, 0.4243, 0.8141, 0.7163, 0.9875, 0.716, 0.9969, 0.6904, 0.9969, 0.6902, 0.9875, 0.03502, 0.8359, 0.02639, 0.8446, 0.02639, 0.7994, 0.03502, 0.8063, 0.716, 0.9969, 0.7159, 1.0, 0.6903, 1.0, 0.6904, 0.9969, 0.06301, 0.8486, 0.06397, 0.8718, 0.03867, 0.8702, 0.03771, 0.847, 0.01856, 0.646, 0.01543, 0.6442, 0.01371, 0.6226, 0.01751, 0.6254, 0.01653, 0.7897, 0.02639, 0.7994, 0.02639, 0.8446, 0.01653, 0.8449, 0.0, 0.808, 0.01653, 0.7897, 0.01653, 0.8449, 0.0, 0.8376, 0.01543, 0.6442, 0.003184, 0.6287, 0.0, 0.6173, 0.01371, 0.6226, 0.3397, 0.861, 0.3325, 0.8395, 0.3322, 0.8266, 0.3397, 0.8077, 0.7683, 0.8362, 0.7389, 0.8281, 0.7383, 0.6846, 0.7703, 0.6734, 0.7246, 0.8362, 0.7389, 0.8281, 0.7683, 0.8362, 0.7681, 0.8349, 0.7527, 0.6569, 0.7567, 0.6696, 0.7531, 0.6813, 0.7383, 0.6846, 0.7291, 0.6843, 0.7383, 0.6846, 0.7389, 0.8281, 0.7246, 0.8362, 0.7473, 0.6475, 0.7527, 0.6569, 0.7383, 0.6846, 0.7291, 0.6843, 0.7531, 0.6813, 0.7567, 0.6696, 0.771, 0.6696, 0.7711, 0.682, 0.771, 0.6616, 0.771, 0.6696, 0.7567, 0.6696, 0.7527, 0.6569, 0.6322, 0.6565, 0.6304, 0.684, 0.6158, 0.6936, 0.6215, 0.6673, 0.7709, 0.7091, 0.7699, 0.8217, 0.7624, 0.8353, 0.7522, 0.7084, 0.7711, 0.682, 0.7709, 0.7091, 0.7522, 0.7084, 0.7531, 0.6813, 0.4074, 0.6605, 0.4, 0.6921, 0.3795, 0.6867, 0.3766, 0.6565, 0.6241, 0.8076, 0.6322, 0.8367, 0.6112, 0.8373, 0.6158, 0.8082, 0.6304, 0.684, 0.6241, 0.8076, 0.6158, 0.8082, 0.6158, 0.6936, 0.4, 0.6921, 0.3948, 0.8142, 0.3875, 0.8067, 0.3795, 0.6867, 0.6322, 0.8367, 0.6237, 0.8602, 0.611, 0.8582, 0.6112, 0.8373, 0.6158, 0.8082, 0.6112, 0.8373, 0.6005, 0.8239, 0.6086, 0.797, 0.7699, 0.8217, 0.7699, 0.8558, 0.7579, 0.8654, 0.7624, 0.8353, 0.6237, 0.8602, 0.6199, 0.8668, 0.6122, 0.8671, 0.611, 0.8582, 0.4058, 0.8411, 0.4074, 0.8624, 0.3924, 0.8563, 0.3908, 0.835, 0.7699, 0.8558, 0.7697, 0.8789, 0.7575, 0.8869, 0.7579, 0.8654, 0.7562, 0.8904, 0.7609, 0.8936, 0.7692, 0.8972, 0.7689, 0.9099, 0.4074, 0.8624, 0.4046, 0.8727, 0.3934, 0.8936, 0.3924, 0.8563, 0.7697, 0.8789, 0.7692, 0.8972, 0.7609, 0.8936, 0.7575, 0.8869, 0.7704, 0.00956, 0.7782, 0.00956, 0.7777, 0.01908, 0.7704, 0.01908, 0.7782, 0.00956, 0.7862, 0.00956, 0.7863, 0.01908, 0.7777, 0.01908, 0.7891, 0.03707, 0.7862, 0.02708, 0.7863, 0.01908, 0.7959, 0.02053, 0.2038, 0.0481, 0.1966, 0.03602, 0.2019, 0.02317, 0.2123, 0.0336, 0.2107, 0.06573, 0.2038, 0.0481, 0.2123, 0.0336, 0.2392, 0.06243, 0.2227, 0.09092, 0.2107, 0.06573, 0.2392, 0.06243, 0.2586, 0.08506, 0.2277, 0.1117, 0.2227, 0.09092, 0.2586, 0.08506, 0.2653, 0.1048, 0.315, 0.3484, 0.3131, 0.3742, 0.2237, 0.3785, 0.2201, 0.3437, 0.3166, 0.3265, 0.315, 0.3484, 0.2201, 0.3437, 0.2161, 0.3117, 0.2207, 0.1313, 0.2277, 0.1117, 0.2653, 0.1048, 0.2555, 0.1265, 0.3441, 0.6466, 0.3318, 0.668, 0.2476, 0.6674, 0.2493, 0.6309, 0.3375, 0.5955, 0.3441, 0.6466, 0.2493, 0.6309, 0.2523, 0.5938, 0.3338, 0.5387, 0.3375, 0.5955, 0.2523, 0.5938, 0.2363, 0.534, 0.3235, 0.4798, 0.3338, 0.5387, 0.2363, 0.534, 0.2263, 0.4815, 0.3131, 0.3742, 0.3235, 0.4798, 0.2263, 0.4815, 0.2237, 0.3785, 0.1665, 0.1982, 0.2207, 0.1313, 0.2555, 0.1265, 0.2182, 0.1881, 0.1485, 0.2541, 0.1665, 0.1982, 0.2182, 0.1881, 0.2144, 0.2712, 0.3201, 0.2794, 0.3166, 0.3265, 0.2161, 0.3117, 0.2144, 0.2712, 0.9101, 0.02209, 0.8846, 0.02538, 0.8802, 0.008495, 0.9003, 0.0, 0.2664, 0.8023, 0.2629, 0.7806, 0.2715, 0.785, 0.2761, 0.8023, 0.2746, 0.8227, 0.2664, 0.8023, 0.2761, 0.8023, 0.2863, 0.8294, 0.245, 0.8232, 0.2458, 0.7991, 0.2586, 0.8012, 0.2648, 0.8161, 0.6763, 0.7289, 0.6639, 0.7454, 0.6542, 0.7505, 0.6552, 0.7279, 0.2303, 0.8774, 0.2326, 0.8686, 0.2417, 0.8683, 0.2433, 0.8774, 0.8846, 0.02538, 0.869, 0.02466, 0.8643, 0.01199, 0.8802, 0.008495, 0.2458, 0.7991, 0.2492, 0.775, 0.2559, 0.776, 0.2586, 0.8012, 0.6639, 0.7454, 0.664, 0.7672, 0.6564, 0.7723, 0.6542, 0.7505, 0.6694, 0.7736, 0.6763, 0.7797, 0.6716, 0.7828, 0.6634, 0.7782, 0.664, 0.7672, 0.6694, 0.7736, 0.6634, 0.7782, 0.6564, 0.7723, 0.2629, 0.7806, 0.2662, 0.772, 0.273, 0.7761, 0.2715, 0.785, 0.6739, 0.6923, 0.6724, 0.701, 0.6636, 0.7021, 0.6619, 0.6933, 0.2717, 0.763, 0.2859, 0.7505, 0.2863, 0.7507, 0.2758, 0.7655, 0.3251, 0.7389, 0.3266, 0.7281, 0.3315, 0.7279, 0.3329, 0.7389, 0.6724, 0.701, 0.6715, 0.7115, 0.6665, 0.7126, 0.6636, 0.7021, 0.2326, 0.8686, 0.2354, 0.8579, 0.24, 0.8573, 0.2417, 0.8683, 0.3439, 0.6705, 0.3431, 0.6693, 0.3434, 0.6685, 0.3439, 0.668, 0.6752, 0.6738, 0.6786, 0.6565, 0.6795, 0.6567, 0.6795, 0.676, 0.2354, 0.8579, 0.2393, 0.8324, 0.24, 0.8324, 0.24, 0.8573, 0.2334, 0.8526, 0.2386, 0.8307, 0.2393, 0.8324, 0.2354, 0.8579, 0.6665, 0.7126, 0.6752, 0.7268, 0.6746, 0.7279, 0.6618, 0.7139, 0.2393, 0.8324, 0.2386, 0.8307, 0.2404, 0.8317, 0.24, 0.8324, 0.2609, 0.7675, 0.2675, 0.7596, 0.2717, 0.763, 0.2662, 0.772, 0.2675, 0.7596, 0.2851, 0.7499, 0.2859, 0.7505, 0.2717, 0.763, 0.2559, 0.776, 0.2609, 0.7675, 0.2662, 0.772, 0.2629, 0.7806, 0.6619, 0.6933, 0.6636, 0.7021, 0.6576, 0.7043, 0.6542, 0.6949, 0.6636, 0.7021, 0.6665, 0.7126, 0.6618, 0.7139, 0.6576, 0.7043, 0.6654, 0.6754, 0.6619, 0.6933, 0.6542, 0.6949, 0.6572, 0.6725, 0.6752, 0.6565, 0.6654, 0.6754, 0.6572, 0.6725, 0.6621, 0.658, 0.2648, 0.8161, 0.2586, 0.8012, 0.2664, 0.8023, 0.2746, 0.8227, 0.2586, 0.8012, 0.2559, 0.776, 0.2629, 0.7806, 0.2664, 0.8023, 0.1227, 0.2474, 0.1463, 0.2022, 0.1665, 0.1982, 0.1485, 0.2541, 0.1463, 0.2022, 0.2071, 0.1332, 0.2207, 0.1313, 0.1665, 0.1982, 0.2071, 0.1332, 0.2131, 0.1144, 0.2277, 0.1117, 0.2207, 0.1313, 0.2131, 0.1144, 0.2103, 0.09204, 0.2227, 0.09092, 0.2277, 0.1117, 0.2103, 0.09204, 0.2013, 0.06585, 0.2107, 0.06573, 0.2227, 0.09092, 0.7961, 0.06066, 0.7889, 0.05066, 0.7949, 0.04315, 0.8084, 0.05239, 0.2015, 0.05311, 0.1946, 0.04105, 0.1966, 0.03602, 0.2038, 0.0481, 0.1946, 0.04105, 0.1921, 0.02538, 0.1932, 0.02263, 0.1966, 0.03602, 0.7704, 0.01908, 0.7777, 0.01908, 0.778, 0.02708, 0.7704, 0.02708, 0.7777, 0.01908, 0.7863, 0.01908, 0.7862, 0.02708, 0.778, 0.02708, 0.2201, 0.3437, 0.2237, 0.3785, 0.1698, 0.3736, 0.1516, 0.3319, 0.2161, 0.3117, 0.2201, 0.3437, 0.1516, 0.3319, 0.1518, 0.2908, 0.2493, 0.6309, 0.2476, 0.6674, 0.188, 0.6592, 0.1825, 0.637, 0.1809, 0.6099, 0.2523, 0.5938, 0.2493, 0.6309, 0.1809, 0.6099, 0.1999, 0.5839, 0.2363, 0.534, 0.2523, 0.5938, 0.1999, 0.5839, 0.1756, 0.5215, 0.2263, 0.4815, 0.2363, 0.534, 0.1756, 0.5215, 0.1658, 0.4743, 0.2237, 0.3785, 0.2263, 0.4815, 0.1658, 0.4743, 0.1698, 0.3736, 0.2144, 0.2712, 0.2161, 0.3117, 0.1518, 0.2908, 0.1485, 0.2541, 0.1847, 0.6784, 0.1981, 0.6762, 0.1929, 0.6905, 0.1785, 0.6919, 0.1861, 0.7528, 0.1944, 0.7486, 0.203, 0.7624, 0.1912, 0.7648, 0.1746, 0.7079, 0.1894, 0.7014, 0.1853, 0.7097, 0.1743, 0.7146, 0.4473, 0.8641, 0.4499, 0.8506, 0.4569, 0.8443, 0.4558, 0.8627, 0.1785, 0.6919, 0.1929, 0.6905, 0.1908, 0.6965, 0.1772, 0.7015, 0.1772, 0.7015, 0.1908, 0.6965, 0.1894, 0.7014, 0.1746, 0.7079, 0.06629, 0.3039, 0.06574, 0.2855, 0.1252, 0.2841, 0.1278, 0.3073, 0.1909, 0.668, 0.203, 0.6696, 0.1885, 0.6713, 0.1743, 0.7146, 0.1853, 0.7097, 0.1944, 0.7486, 0.1861, 0.7528, 0.1885, 0.6713, 0.203, 0.6696, 0.1981, 0.6762, 0.1847, 0.6784, 0.02895, 0.6339, 0.02906, 0.616, 0.03368, 0.6174, 0.03391, 0.6375, 0.0239, 0.6302, 0.02563, 0.6138, 0.02906, 0.616, 0.02895, 0.6339, 0.03391, 0.6375, 0.03368, 0.6174, 0.06824, 0.6285, 0.08783, 0.6487, 0.01751, 0.6254, 0.02025, 0.6102, 0.02563, 0.6138, 0.0239, 0.6302, 0.0, 0.6173, 0.001917, 0.5932, 0.01371, 0.6226, 0.01371, 0.6226, 0.001917, 0.5932, 0.02025, 0.6102, 0.01751, 0.6254, 0.08783, 0.6487, 0.06824, 0.6285, 0.1023, 0.6233, 0.1161, 0.6481, 0.1825, 0.637, 0.188, 0.6592, 0.1648, 0.6559, 0.1583, 0.6353, 0.131, 0.642, 0.1192, 0.6089, 0.1541, 0.6018, 0.1583, 0.6353, 0.1161, 0.6481, 0.1023, 0.6233, 0.1192, 0.6089, 0.131, 0.642])
me_plane.materials.append(mat_material_001)
me_plane.materials.append(mat_material_001)
me_plane.materials.append(mat_rohz)
me_plane.use_remesh_preserve_volume = False
me_plane.use_remesh_preserve_attributes = False
me_plane.use_mirror_vertex_groups = False
me_plane.update()
arm_armature = bpy.data.armatures.new('Armature')  # bones are not reproduced

# ---- objects
ob_plane = bpy.data.objects.new('Plane', me_plane)
ob_sun = bpy.data.objects.new('Sun', light_sun)
ob_camera = bpy.data.objects.new('Camera', cam_camera_001)
ob_armature = bpy.data.objects.new('Armature', arm_armature)
ob_empty_001 = bpy.data.objects.new('Empty.001', None)
ob_empty = bpy.data.objects.new('Empty', None)

# ---- transforms, parenting, visibility, modifiers, constraints
ob_plane.parent = ob_armature
ob_plane.matrix_parent_inverse = Matrix(((1.0, -0.0, 0.0, -4.955e-17), (-0.0, 1.0, -0.0, -1.122), (0.0, -0.0, 1.0, -0.2231), (-0.0, 0.0, -0.0, 1.0)))
ob_plane.location = (0.0, 0.0, 0.0)
ob_plane.lineart.crease_threshold = 0.0
_vg = ob_plane.vertex_groups.new(name='Bone')
for _i, _w in zip([0, 1, 4, 5, 10, 11, 12, 13, 14, 15, 17, 19, 21, 40, 46, 47, 48, 49, 53, 54, 56, 57, 58, 59, 61, 64, 66, 172, 189, 192, 193, 194, 195, 196, 197, 198, 250, 251, 252, 253, 256, 280, 282, 283, 288, 289, 290, 291, 292, 293, 294, 295, 296, 297, 299, 300, 301, 314, 315, 318, 319, 324, 325, 326, 327, 328, 329, 331, 333, 335, 354, 360, 361, 362, 363, 367, 368, 370, 371, 372, 373, 375, 378, 380, 486, 490, 519, 522, 523, 524, 525, 526, 527, 528, 581, 582, 583, 584, 587], [0.06719, 0.007429, 0.1256, 0.162, 0.6255, 0.7488, 0.5913, 0.7412, 0.09887, 0.5792, 0.2203, 0.06891, 0.1012, 0.007533, 0.05943, 0.1994, 0.6347, 0.1377, 0.1583, 0.7593, 0.06531, 0.09908, 0.00404, 0.6104, 0.7735, 0.1594, 0.618, 0.005195, 0.1492, 0.6917, 0.6246, 0.2376, 0.1196, 0.05648, 0.02768, 0.07798, 0.1291, 0.6329, 0.5697, 0.0962, 0.002837, 0.001333, 0.1597, 0.1424, 0.7609, 0.6433, 0.7779, 0.6401, 0.6209, 0.3801, 0.201, 0.2995, 0.002016, 0.06763, 0.06444, 0.09909, 0.04131, 0.06719, 0.007431, 0.1255, 0.162, 0.6255, 0.7488, 0.5913, 0.7412, 0.09914, 0.5793, 0.2203, 0.06891, 0.1012, 0.007534, 0.05836, 0.1994, 0.6346, 0.1377, 0.1583, 0.7593, 0.06531, 0.09908, 0.004041, 0.6101, 0.7735, 0.158, 0.618, 0.00521, 0.04383, 0.1492, 0.6917, 0.6247, 0.2378, 0.1197, 0.05653, 0.02769, 0.07799, 0.1291, 0.6329, 0.5698, 0.09691, 0.002935]): _vg.add([_i], _w, 'REPLACE')
_vg = ob_plane.vertex_groups.new(name='Bone.001')
for _i, _w in zip([0, 1, 2, 4, 5, 6, 7, 9, 10, 11, 12, 13, 21, 23, 37, 42, 43, 44, 48, 49, 51, 52, 53, 54, 56, 57, 58, 59, 61, 63, 188, 189, 190, 191, 192, 193, 197, 198, 199, 240, 241, 242, 244, 250, 251, 252, 256, 280, 281, 282, 283, 284, 285, 287, 288, 289, 290, 291, 298, 299, 300, 301, 303, 314, 315, 316, 317, 318, 319, 320, 321, 323, 324, 325, 326, 327, 335, 337, 351, 356, 357, 358, 362, 363, 365, 366, 367, 368, 370, 371, 372, 373, 375, 377, 518, 519, 520, 521, 522, 523, 527, 528, 529, 571, 572, 573, 575, 581, 582, 583, 587], [0.7701, 0.719, 0.07816, 0.1711, 0.7341, 0.1583, 0.2542, 0.08186, 0.07902, 0.148, 0.03896, 0.0552, 0.768, 0.04397, 0.1139, 0.2442, 0.04824, 0.00399, 0.09338, 0.3528, 0.04736, 0.1332, 0.7633, 0.1552, 0.8088, 0.8016, 0.7584, 0.04326, 0.05669, 0.07773, 0.2339, 0.5675, 0.4707, 0.09126, 0.1217, 0.04876, 0.2992, 0.4947, 0.02488, 0.07379, 0.3407, 0.08672, 0.04133, 0.1971, 0.07817, 0.03521, 0.05253, 0.7665, 0.2879, 0.7671, 0.4341, 0.1024, 0.3219, 0.04257, 0.1575, 0.1019, 0.05752, 0.04581, 0.2672, 0.8163, 0.8078, 0.3076, 0.003299, 0.7701, 0.719, 0.07808, 4.949e-05, 0.171, 0.7341, 0.1583, 0.2541, 0.08185, 0.07901, 0.148, 0.03895, 0.0552, 0.768, 0.04396, 0.1139, 0.2441, 0.04823, 0.003988, 0.09337, 0.3527, 0.04682, 0.1331, 0.7633, 0.1552, 0.8088, 0.8016, 0.7584, 0.04323, 0.05669, 0.07733, 0.2339, 0.5675, 0.4707, 0.09127, 0.1217, 0.04877, 0.2993, 0.4948, 0.02488, 0.07378, 0.3407, 0.08671, 0.04134, 0.197, 0.07817, 0.03522, 0.05265]): _vg.add([_i], _w, 'REPLACE')
_vg = ob_plane.vertex_groups.new(name='Bone.002')
for _i, _w in zip([0, 1, 2, 6, 7, 8, 9, 21, 22, 23, 24, 25, 26, 27, 29, 36, 37, 38, 39, 42, 43, 44, 45, 50, 52, 55, 56, 57, 58, 62, 188, 190, 191, 197, 199, 200, 201, 206, 207, 208, 209, 210, 211, 212, 213, 214, 215, 216, 217, 218, 219, 220, 221, 222, 223, 224, 225, 226, 227, 228, 229, 230, 231, 232, 233, 234, 235, 236, 237, 238, 239, 240, 241, 242, 244, 245, 246, 280, 281, 284, 285, 286, 287, 299, 300, 302, 303, 304, 305, 306, 307, 314, 315, 316, 320, 321, 322, 323, 335, 336, 337, 338, 339, 340, 341, 343, 350, 351, 352, 353, 356, 357, 358, 359, 364, 366, 369, 370, 371, 372, 376, 518, 520, 521, 527, 529, 530, 531, 536, 537, 538, 539, 540, 541, 542, 543, 544, 545, 546, 547, 548, 549, 550, 551, 552, 553, 554, 555, 556, 557, 558, 559, 560, 561, 562, 563, 564, 565, 566, 567, 568, 569, 571, 572, 573, 575, 576, 577], [0.05379, 0.1238, 0.002828, 0.6679, 0.117, 0.5616, 0.6118, 0.01868, 0.4895, 0.4653, 0.4596, 0.1853, 0.1806, 0.05619, 0.007336, 0.5465, 0.7404, 0.4381, 0.4896, 0.1166, 0.6846, 0.3844, 0.1694, 0.1957, 0.01645, 0.05251, 0.05698, 0.02257, 0.1314, 0.001803, 0.06634, 0.2544, 0.5938, 0.0128, 0.34, 0.2144, 0.08497, 0.2934, 0.5134, 0.4814, 0.4564, 0.421, 0.4722, 0.4684, 0.4582, 0.4519, 0.4606, 0.4636, 0.4598, 0.4577, 0.4605, 0.4618, 0.4612, 0.4612, 0.4617, 0.4615, 0.4615, 0.4615, 0.4615, 0.4015, 0.5211, 0.4383, 0.4829, 0.4532, 0.4649, 0.4585, 0.4626, 0.4611, 0.462, 0.4615, 0.4615, 0.01142, 0.1696, 0.6067, 0.3705, 0.1789, 0.06215, 0.1356, 0.03871, 0.7583, 0.1522, 0.5401, 0.7034, 0.05873, 0.02423, 0.4884, 0.4714, 0.4267, 0.1742, 0.1983, 0.04534, 0.0538, 0.1238, 0.002773, 0.6679, 0.1169, 0.5617, 0.6118, 0.01868, 0.4889, 0.4651, 0.4569, 0.1852, 0.1827, 0.05599, 0.007113, 0.5465, 0.7404, 0.4374, 0.4894, 0.1165, 0.6845, 0.3843, 0.1693, 0.1965, 0.01638, 0.05242, 0.05698, 0.02257, 0.1314, 0.001721, 0.06635, 0.2544, 0.5938, 0.01282, 0.3401, 0.2139, 0.08134, 0.2945, 0.5136, 0.4816, 0.4568, 0.422, 0.4727, 0.4689, 0.4589, 0.4527, 0.4612, 0.4642, 0.4604, 0.4584, 0.4612, 0.4625, 0.4618, 0.4618, 0.4623, 0.4621, 0.4621, 0.4621, 0.4621, 0.4067, 0.5209, 0.4402, 0.4833, 0.454, 0.4655, 0.4592, 0.4632, 0.4617, 0.4626, 0.4621, 0.4621, 0.01139, 0.1695, 0.6066, 0.3703, 0.1784, 0.06156]): _vg.add([_i], _w, 'REPLACE')
_vg = ob_plane.vertex_groups.new(name='Bone.003')
for _i, _w in zip([6, 8, 9, 22, 23, 24, 25, 26, 27, 28, 29, 30, 31, 32, 33, 34, 35, 36, 37, 38, 39, 42, 43, 44, 45, 50, 55, 60, 62, 65, 67, 190, 191, 199, 200, 201, 202, 203, 204, 205, 206, 207, 208, 209, 210, 211, 212, 213, 214, 215, 216, 217, 218, 219, 220, 221, 222, 223, 224, 225, 226, 227, 228, 229, 230, 231, 232, 233, 234, 235, 236, 237, 238, 239, 241, 242, 244, 245, 246, 247, 248, 249, 257, 284, 285, 286, 287, 302, 303, 304, 305, 306, 307, 308, 309, 310, 311, 312, 313, 320, 322, 323, 336, 337, 338, 339, 340, 341, 342, 343, 344, 345, 346, 347, 348, 349, 350, 351, 352, 353, 356, 357, 358, 359, 364, 369, 374, 376, 379, 381, 517, 520, 521, 529, 530, 531, 532, 533, 534, 535, 536, 537, 538, 539, 540, 541, 542, 543, 544, 545, 546, 547, 548, 549, 550, 551, 552, 553, 554, 555, 556, 557, 558, 559, 560, 561, 562, 563, 564, 565, 566, 567, 568, 569, 570, 572, 573, 575, 576, 577, 578, 579, 580, 588], [0.1217, 0.4297, 0.1993, 0.502, 0.4363, 0.5338, 0.7806, 0.8148, 0.9341, 0.9878, 0.9665, 0.9961, 0.985, 0.9958, 0.9925, 0.986, 0.9938, 0.4348, 0.1207, 0.5568, 0.5021, 0.002286, 0.1952, 0.5535, 0.8035, 0.8005, 0.9389, 0.9898, 0.9699, 0.9967, 0.9968, 0.06026, 0.2908, 0.6154, 0.7639, 0.9053, 0.9822, 0.9909, 0.9951, 0.9962, 0.6878, 0.4761, 0.5107, 0.5356, 0.5674, 0.5177, 0.5231, 0.5332, 0.5386, 0.5303, 0.5279, 0.5316, 0.5334, 0.5306, 0.5297, 0.5303, 0.5303, 0.5298, 0.53, 0.53, 0.53, 0.53, 0.5896, 0.4704, 0.5521, 0.5079, 0.5377, 0.5261, 0.5328, 0.5286, 0.5304, 0.5295, 0.53, 0.53, 0.03568, 0.2395, 0.552, 0.7861, 0.927, 0.9724, 0.9875, 0.9934, 0.9947, 0.1211, 0.02402, 0.4383, 0.191, 0.503, 0.4678, 0.5686, 0.8006, 0.7982, 0.945, 0.9906, 0.9727, 0.9969, 0.9867, 0.9971, 0.9942, 0.1216, 0.4296, 0.1994, 0.5025, 0.4364, 0.5363, 0.7807, 0.8127, 0.9343, 0.9879, 0.9666, 0.9961, 0.985, 0.9958, 0.9925, 0.986, 0.9938, 0.4348, 0.1207, 0.5575, 0.5023, 0.002275, 0.1953, 0.5535, 0.8036, 0.7998, 0.939, 0.9898, 0.97, 0.9967, 0.9968, 0.9966, 0.06026, 0.2907, 0.6153, 0.7644, 0.9089, 0.9825, 0.991, 0.9951, 0.9962, 0.6866, 0.4759, 0.5104, 0.535, 0.5664, 0.5172, 0.5226, 0.5325, 0.5379, 0.5296, 0.5273, 0.5309, 0.5327, 0.5299, 0.529, 0.5296, 0.5296, 0.5292, 0.5294, 0.5294, 0.5294, 0.5294, 0.5845, 0.4706, 0.5501, 0.5075, 0.5368, 0.5255, 0.5321, 0.528, 0.5298, 0.5289, 0.5293, 0.5293, 0.9951, 0.03571, 0.2395, 0.5522, 0.7866, 0.9275, 0.9726, 0.9875, 0.9934, 0.9947]): _vg.add([_i], _w, 'REPLACE')
_vg = ob_plane.vertex_groups.new(name='Bone.004')
for _i, _w in zip([0, 1, 2, 3, 4, 5, 6, 7, 9, 10, 12, 20, 21, 23, 42, 43, 48, 49, 51, 52, 53, 56, 57, 58, 59, 63, 68, 69, 70, 71, 72, 73, 74, 75, 78, 79, 80, 81, 126, 127, 128, 129, 130, 131, 132, 133, 134, 135, 188, 189, 190, 192, 197, 198, 240, 241, 242, 243, 244, 250, 251, 252, 256, 258, 259, 262, 264, 268, 269, 281, 283, 285, 287, 289, 291, 298, 301, 316, 321, 356, 362, 363, 365, 366, 377, 572], [0.0857, 0.09648, 0.8415, 0.9525, 0.6527, 0.05829, 0.04, 0.5298, 0.09152, 0.1398, 0.06279, 0.9778, 0.07318, 0.03698, 0.4745, 0.05123, 0.1037, 0.4093, 0.8905, 0.7065, 0.009135, 0.0302, 0.02089, 0.04005, 0.05016, 0.8506, 0.9965, 0.9953, 0.9861, 0.9881, 0.6235, 0.567, 0.583, 0.4769, 0.05523, 0.07187, 0.05719, 0.08593, 1.0, 1.0, 1.0, 1.0, 1.0, 1.0, 1.0, 1.0, 1.0, 1.0, 0.6622, 0.2427, 0.2008, 0.06122, 0.6142, 0.3881, 0.8715, 0.4054, 0.05991, 0.9639, 0.006164, 0.6316, 0.1359, 0.0532, 0.9086, 1.0, 1.0, 0.9976, 0.08434, 0.9745, 0.5473, 0.3247, 0.1958, 0.2432, 0.009031, 0.063, 0.01518, 0.346, 0.315, 0.04316, 0.07451, 0.1362, 0.01676, 0.06927, 0.04493, 0.1153, 0.03733, 0.02856]): _vg.add([_i], _w, 'REPLACE')
_vg = ob_plane.vertex_groups.new(name='Bone.005')
for _i, _w in zip([72, 73, 74, 75, 76, 77, 78, 79, 80, 81, 82, 83, 84, 85, 86, 87, 88, 89, 90, 91, 92, 93, 94, 95, 96, 97, 99, 100, 101, 103, 105, 106, 107, 109, 111, 112, 113, 117, 118, 119, 124, 125, 263, 264, 265, 266, 267, 269], [0.3646, 0.427, 0.4031, 0.5128, 0.9149, 0.9147, 0.9126, 0.9223, 0.9092, 0.8976, 0.9103, 0.9111, 0.1406, 0.8087, 0.1468, 0.7311, 0.8028, 0.8012, 0.05395, 0.6061, 0.05077, 0.5868, 0.7559, 0.7546, 0.008816, 0.4548, 0.4426, 0.7178, 0.7162, 0.1114, 0.1222, 0.6977, 0.6952, 0.04582, 0.05165, 0.6414, 0.6453, 0.00246, 0.5746, 0.5799, 0.5152, 0.5205, 0.06367, 0.8936, 0.3452, 0.1915, 0.6379, 0.4419]): _vg.add([_i], _w, 'REPLACE')
_vg = ob_plane.vertex_groups.new(name='Bone.006')
for _i, _w in zip([76, 77, 78, 80, 82, 83, 84, 85, 86, 87, 88, 89, 90, 91, 92, 93, 94, 95, 96, 97, 98, 99, 100, 101, 102, 103, 104, 105, 106, 107, 108, 109, 110, 111, 112, 113, 114, 115, 116, 117, 118, 119, 120, 121, 122, 123, 124, 125, 260, 261, 263, 265, 266, 267], [0.08511, 0.08528, 0.01434, 0.01717, 0.08965, 0.08892, 0.8562, 0.1864, 0.8501, 0.2639, 0.1972, 0.1988, 0.9449, 0.3918, 0.9479, 0.4107, 0.2441, 0.2454, 0.97, 0.5442, 0.9801, 0.5561, 0.2822, 0.2838, 0.9853, 0.8881, 0.9895, 0.8773, 0.3023, 0.3048, 0.9956, 0.9519, 0.9972, 0.9481, 0.3586, 0.3547, 0.9973, 0.9753, 1.001, 0.9736, 0.4254, 0.4201, 0.996, 0.9932, 0.9941, 0.9885, 0.4848, 0.4795, 0.9935, 0.9838, 0.9357, 0.6521, 0.807, 0.3569]): _vg.add([_i], _w, 'REPLACE')
_vg = ob_plane.vertex_groups.new(name='Bone.007')
for _i, _w in zip([10, 11, 12, 13, 14, 15, 16, 17, 18, 19, 41, 46, 47, 48, 59, 61, 64, 66, 136, 137, 138, 139, 140, 141, 142, 143, 145, 146, 172, 173, 175, 192, 193, 194, 195, 196, 251, 252, 253, 254, 255, 272, 273, 276, 278, 289, 291, 292, 293, 295, 297, 355, 360, 362, 373, 378, 489, 490], [0.1176, 0.03972, 0.2634, 0.09128, 0.8672, 0.1274, 0.9566, 0.09993, 0.9904, 0.07078, 0.874, 0.8449, 0.02823, 0.09568, 0.2133, 0.03794, 0.741, 0.05501, 0.791, 0.9177, 0.8963, 0.7522, 0.09415, 0.7093, 0.7756, 0.1122, 0.08767, 0.08328, 0.1188, 0.7333, 0.06397, 0.1064, 0.2713, 0.6612, 0.7404, 0.6974, 0.1267, 0.3092, 0.8773, 0.9792, 0.9095, 0.8827, 0.9787, 0.9595, 0.1483, 0.06201, 0.1191, 0.005587, 0.2836, 0.3248, 0.428, 0.07333, 0.04131, 0.01899, 0.05268, 0.05832, 0.1598, 0.4332]): _vg.add([_i], _w, 'REPLACE')
_vg = ob_plane.vertex_groups.new(name='Bone.008')
for _i, _w in zip([46, 136, 137, 138, 139, 140, 141, 142, 143, 144, 145, 146, 147, 148, 149, 150, 151, 152, 153, 154, 155, 156, 157, 158, 159, 161, 162, 163, 165, 166, 169, 170, 171, 270, 271, 272, 274, 275, 277, 278, 279], [0.02714, 0.2019, 0.07932, 0.07769, 0.2226, 0.9033, 0.2917, 0.2161, 0.883, 0.9853, 0.9176, 0.9159, 0.9691, 0.1247, 0.9198, 0.8741, 0.1515, 0.06974, 0.8048, 0.7716, 0.09793, 0.03105, 0.4955, 0.4859, 0.06676, 0.2298, 0.239, 0.02106, 0.1598, 0.163, 0.05479, 0.07592, 0.05331, 0.09171, 0.8068, 0.1158, 1.002, 0.2277, 0.4381, 0.8507, 0.05023]): _vg.add([_i], _w, 'REPLACE')
_vg = ob_plane.vertex_groups.new(name='Bone.009')
for _i, _w in zip([147, 148, 149, 150, 151, 152, 153, 154, 155, 156, 157, 158, 159, 160, 161, 162, 163, 164, 165, 166, 167, 168, 169, 170, 171, 270, 271, 275, 277, 279], [0.0003839, 0.876, 0.07972, 0.1257, 0.8482, 0.9307, 0.1952, 0.2283, 0.9019, 0.9597, 0.5046, 0.514, 0.9332, 0.9838, 0.7704, 0.761, 0.9644, 0.9922, 0.8403, 0.837, 0.988, 0.9825, 0.9453, 0.9241, 0.9467, 0.909, 0.2013, 0.7743, 0.5658, 0.9501]): _vg.add([_i], _w, 'REPLACE')
_vg = ob_plane.vertex_groups.new(name='Bone.010')
for _i, _w in zip([11, 13, 15, 17, 19, 40, 47, 54, 61, 66, 172, 173, 174, 175, 176, 177, 178, 179, 193, 194, 195, 196, 255, 276, 288, 290, 292, 294, 296, 297, 325, 327, 329, 331, 333, 354, 361, 368, 375, 380, 486, 487, 488, 489, 490, 491, 492, 493, 494, 495, 496, 497, 498, 499, 500, 502, 523, 524, 525, 526, 586, 607], [0.01192, 0.0967, 0.2631, 0.6649, 0.8523, 0.9471, 0.7445, 0.01912, 0.1051, 0.2892, 0.8422, 0.0671, 0.9725, 0.9131, 0.9834, 0.9805, 0.9684, 0.9948, 0.000361, 0.07486, 0.1263, 0.2364, 0.06916, 0.001727, 0.0202, 0.1087, 0.2993, 0.754, 0.9628, 0.05379, 0.01192, 0.0967, 0.2631, 0.6649, 0.8523, 0.9471, 0.7445, 0.01912, 0.1051, 0.2892, 0.8422, 0.9836, 0.9924, 0.0666, 0.06603, 0.9725, 0.9131, 0.9933, 0.994, 0.9834, 0.9805, 0.9978, 0.9889, 0.9684, 0.9948, 0.01434, 0.0004016, 0.07489, 0.1264, 0.2364, 0.0693, 0.002457]): _vg.add([_i], _w, 'REPLACE')
_vg = ob_plane.vertex_groups.new(name='Bone.011')
_vg = ob_plane.vertex_groups.new(name='Bone.012')
for _i, _w in zip([178, 180, 181, 498, 499, 501, 502, 503, 504, 506], [0.0056, 0.1238, 0.1865, 0.0255, 0.0056, 0.9261, 0.6634, 0.1238, 0.1865, 0.04918]): _vg.add([_i], _w, 'REPLACE')
_vg = ob_plane.vertex_groups.new(name='Bone.013')
for _i, _w in zip([180, 181, 182, 183, 184, 185, 186, 187, 501, 502, 503, 504, 505, 506, 507, 508, 509, 510, 511, 512, 513, 514, 515, 516], [0.8807, 0.8217, 0.9976, 1.057, 1.001, 1.011, 1.001, 1.003, 0.06801, 0.3044, 0.8807, 0.8217, 0.9808, 0.9503, 0.9976, 1.057, 0.9988, 0.994, 1.001, 1.011, 1.001, 1.001, 1.001, 1.003]): _vg.add([_i], _w, 'REPLACE')
_vg = ob_plane.vertex_groups.new(name='Bone.014')
for _i, _w in zip([41, 46, 48, 59, 64, 173, 289, 291, 292, 293, 295, 297, 324, 325, 326, 327, 328, 329, 330, 331, 332, 333, 355, 360, 361, 362, 373, 375, 378, 380, 450, 451, 452, 453, 454, 455, 456, 457, 459, 460, 486, 489, 490, 492, 522, 523, 524, 525, 526, 582, 583, 584, 585, 586, 603, 604, 607, 609], [0.07535, 0.04357, 0.01934, 0.05305, 0.05929, 0.1624, 0.06224, 0.1196, 0.005579, 0.285, 0.3265, 0.4308, 0.1177, 0.03969, 0.2636, 0.09125, 0.8669, 0.1274, 0.9559, 0.09993, 0.9904, 0.07083, 0.8773, 0.8481, 0.02823, 0.09594, 0.214, 0.03792, 0.7439, 0.055, 0.7902, 0.9171, 0.8987, 0.754, 0.09529, 0.7114, 0.7775, 0.1103, 0.08931, 0.0814, 0.1189, 0.737, 0.4362, 0.06404, 0.1064, 0.2711, 0.661, 0.7402, 0.6973, 0.1268, 0.3091, 0.8764, 0.9782, 0.9092, 0.8781, 0.9775, 0.9586, 0.1578]): _vg.add([_i], _w, 'REPLACE')
_vg = ob_plane.vertex_groups.new(name='Bone.015')
for _i, _w in zip([360, 450, 451, 452, 453, 454, 455, 456, 457, 458, 459, 460, 461, 462, 463, 464, 465, 466, 467, 468, 469, 470, 471, 472, 473, 475, 476, 477, 479, 480, 483, 484, 485, 601, 602, 603, 605, 606, 608, 609, 610], [0.02564, 0.2027, 0.08006, 0.07635, 0.2215, 0.9021, 0.2898, 0.2146, 0.8851, 0.9841, 0.9161, 0.9179, 0.9712, 0.1294, 0.9164, 0.8775, 0.1474, 0.07386, 0.8019, 0.7746, 0.09425, 0.03762, 0.4956, 0.4863, 0.06359, 0.2318, 0.237, 0.01646, 0.162, 0.1606, 0.05682, 0.07391, 0.05171, 0.09633, 0.802, 0.1203, 1.0, 0.2339, 0.4426, 0.8411, 0.05373]): _vg.add([_i], _w, 'REPLACE')
_vg = ob_plane.vertex_groups.new(name='Bone.016')
for _i, _w in zip([462, 463, 464, 465, 466, 467, 468, 469, 470, 471, 472, 473, 474, 475, 476, 477, 478, 479, 480, 481, 482, 483, 484, 485, 601, 602, 606, 608, 610], [0.8714, 0.08316, 0.1224, 0.8523, 0.9266, 0.198, 0.2253, 0.9056, 0.9565, 0.5045, 0.5137, 0.9363, 0.9819, 0.7684, 0.763, 0.9668, 0.9918, 0.8382, 0.8394, 0.9889, 0.9805, 0.9433, 0.9261, 0.9483, 0.9045, 0.2065, 0.7683, 0.5615, 0.9467]): _vg.add([_i], _w, 'REPLACE')
_vg = ob_plane.vertex_groups.new(name='Bone.017')
for _i, _w in zip([2, 7, 42, 48, 49, 51, 52, 63, 241, 281, 283, 285, 287, 289, 291, 298, 301, 314, 315, 316, 317, 318, 319, 320, 321, 323, 324, 326, 334, 335, 337, 356, 357, 362, 363, 365, 366, 367, 370, 371, 372, 373, 377, 382, 383, 384, 385, 386, 387, 388, 389, 392, 393, 394, 395, 440, 441, 442, 443, 444, 445, 446, 447, 448, 449, 518, 519, 520, 522, 527, 528, 571, 572, 573, 574, 575, 581, 582, 583, 587, 589, 590, 593, 595, 599, 600], [0.04338, 0.07463, 0.1363, 0.01682, 0.06939, 0.04553, 0.1156, 0.03791, 0.02869, 0.325, 0.1959, 0.2434, 0.009073, 0.06304, 0.01521, 0.3463, 0.3154, 0.08569, 0.09647, 0.8417, 0.9523, 0.6528, 0.05829, 0.04001, 0.5301, 0.09156, 0.1398, 0.06281, 0.9777, 0.07317, 0.03701, 0.4749, 0.05126, 0.1037, 0.4096, 0.8912, 0.707, 0.009134, 0.0302, 0.02089, 0.04005, 0.05016, 0.8514, 0.9965, 0.9953, 0.9863, 0.9882, 0.6204, 0.5637, 0.5852, 0.4791, 0.05604, 0.07288, 0.05651, 0.08522, 1.0, 1.0, 1.0, 1.0, 1.0, 1.0, 1.0, 1.0, 1.0, 1.0, 0.6621, 0.2427, 0.2009, 0.06123, 0.6141, 0.3881, 0.8715, 0.4055, 0.05993, 0.9636, 0.006176, 0.6317, 0.136, 0.05322, 0.9084, 1.0, 1.0, 0.9976, 0.08517, 0.9743, 0.5444]): _vg.add([_i], _w, 'REPLACE')
_vg = ob_plane.vertex_groups.new(name='Bone.018')
for _i, _w in zip([386, 387, 388, 389, 390, 391, 392, 393, 394, 395, 396, 397, 398, 399, 400, 401, 402, 403, 404, 405, 406, 407, 408, 409, 410, 411, 413, 414, 415, 417, 419, 420, 421, 423, 425, 426, 427, 431, 432, 433, 438, 439, 594, 595, 596, 597, 598, 600], [0.3673, 0.43, 0.4011, 0.5109, 0.9151, 0.9148, 0.9112, 0.9209, 0.9104, 0.8987, 0.9105, 0.9112, 0.142, 0.806, 0.1458, 0.7334, 0.8027, 0.8012, 0.05488, 0.6054, 0.05005, 0.5877, 0.7556, 0.7547, 0.01016, 0.4544, 0.4431, 0.7175, 0.7162, 0.1123, 0.1217, 0.6973, 0.6952, 0.04699, 0.05128, 0.6411, 0.6453, 0.001939, 0.5743, 0.5798, 0.515, 0.5201, 0.06453, 0.8923, 0.3455, 0.1924, 0.6358, 0.4445]): _vg.add([_i], _w, 'REPLACE')
_vg = ob_plane.vertex_groups.new(name='Bone.019')
for _i, _w in zip([390, 391, 392, 394, 396, 397, 398, 399, 400, 401, 402, 403, 404, 405, 406, 407, 408, 409, 410, 411, 412, 413, 414, 415, 416, 417, 418, 419, 420, 421, 422, 423, 424, 425, 426, 427, 428, 429, 430, 431, 432, 433, 434, 435, 436, 437, 438, 439, 591, 592, 594, 596, 597, 598], [0.08492, 0.08517, 0.01547, 0.01616, 0.08947, 0.08881, 0.8547, 0.189, 0.8512, 0.2618, 0.1973, 0.1988, 0.9439, 0.3924, 0.9487, 0.4099, 0.2444, 0.2453, 0.9693, 0.5445, 0.9807, 0.5556, 0.2825, 0.2838, 0.9849, 0.8872, 0.9898, 0.8778, 0.3027, 0.3048, 0.9954, 0.9513, 0.9973, 0.9485, 0.3589, 0.3547, 0.9972, 0.9749, 1.001, 0.9739, 0.4257, 0.4202, 0.9959, 0.993, 0.9942, 0.9887, 0.485, 0.4799, 0.9933, 0.9834, 0.9348, 0.6517, 0.8061, 0.3589]): _vg.add([_i], _w, 'REPLACE')
_m = ob_plane.modifiers.new('Armature', 'ARMATURE')
_m.object = ob_armature
ob_sun.location = (-5.821, -2.321, 3.973)
ob_sun.rotation_euler = (0.1833, -0.8516, 0.3293)
ob_sun.lineart.crease_threshold = 0.0
ob_camera.location = (-10.73, 0.0, 0.0)
ob_camera.rotation_euler = (-1.571, 3.142, 1.571)
ob_camera.lineart.crease_threshold = 0.0
ob_armature.location = (4.955e-17, 1.122, 0.2231)
ob_armature.lineart.crease_threshold = 0.0
ob_empty_001.location = (0.06683, -2.432, -0.3085)
ob_empty_001.rotation_euler = (1.571, -0.0, -0.0)
ob_empty_001.scale = (0.9841, 0.9841, 0.9841)
ob_empty_001.empty_display_type = 'IMAGE'
ob_empty_001.empty_display_size = 5.0
ob_empty_001.lineart.crease_threshold = 0.0
ob_empty.location = (1.209e-17, -0.4219, -0.4015)
ob_empty.rotation_euler = (1.571, -0.0, 1.571)
ob_empty.scale = (2.549, 2.549, 2.549)
ob_empty.empty_display_type = 'IMAGE'
ob_empty.empty_display_size = 5.0
ob_empty.lineart.crease_threshold = 0.0

# ---- collection membership
col_collection.objects.link(ob_plane)
col_collection.objects.link(ob_sun)
col_collection.objects.link(ob_camera)
col_collection.objects.link(ob_armature)
col_collection_2.objects.link(ob_empty_001)
col_collection_2.objects.link(ob_empty)
def _layer_coll(name, lc=None):
    lc = lc or bpy.context.view_layer.layer_collection
    for c in lc.children:
        if c.name == name: return c
        r = _layer_coll(name, c)
        if r: return r
_layer_coll('Collection 2').exclude = True

# ---- scene / render settings (as saved in the file)
scene.camera = ob_camera
scene.frame_start = 1; scene.frame_end = 168; scene.frame_set(168)
scene.render.engine = 'BLENDER_EEVEE_NEXT'
scene.render.resolution_x = 128
scene.render.resolution_y = 128
scene.render.film_transparent = True
scene.cycles.use_denoising = False
scene.cycles.samples = 128
scene.cycles.sampling_pattern = 'TABULATED_SOBOL'
scene.cycles.use_adaptive_sampling = False
scene.cycles.use_light_tree = False
scene.eevee.taa_render_samples = 1
scene.view_settings.view_transform = 'Filmic'
bpy.context.view_layer.update()
